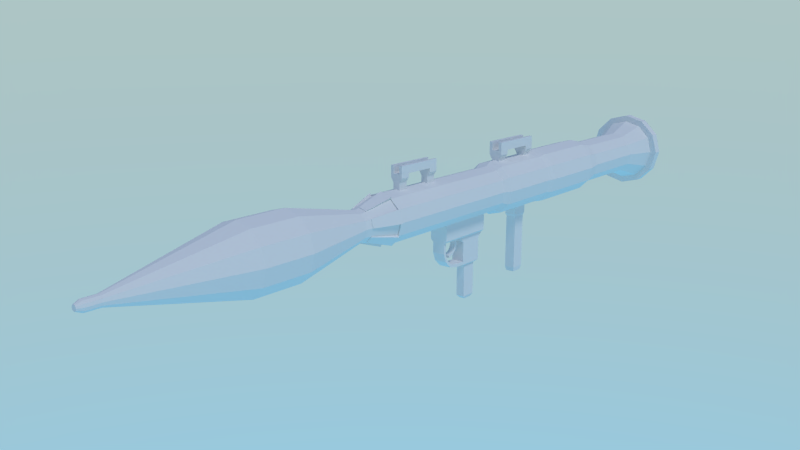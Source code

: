 # Source: rocket_launcher.blend  (saved by Blender 2.75.0; exported with 4.5.12 LTS)
import bpy
from mathutils import Matrix  # noqa: F401  (used for matrix-valued properties, if any)

bpy.ops.wm.read_factory_settings(use_empty=True)
scene = bpy.context.scene
scene.name = 'Scene'

# ---- collections
col_collection_1 = bpy.data.collections.new('Collection 1'); scene.collection.children.link(col_collection_1)

# ---- materials (node trees are filled in below, after node groups)
mat_material = bpy.data.materials.new('Material')
mat_material.alpha_threshold = 0.0
mat_material.use_transparent_shadow = False
mat_material.roughness = 0.5
mat_material.specular_intensity = 0.0
mat_material_001 = bpy.data.materials.new('Material.001')
mat_material_001.alpha_threshold = 0.0
mat_material_001.use_transparent_shadow = False
mat_material_001.roughness = 0.5
mat_material_001.specular_intensity = 0.0

# ---- material node trees

# ---- world
world_world = bpy.data.worlds.new('World'); scene.world = world_world
world_world.use_nodes = True; world_world.node_tree.nodes.clear()
_N = world_world.node_tree.nodes; _L = world_world.node_tree.links
n0 = _N.new('ShaderNodeOutputWorld'); n0.name = 'World Output'; n0.location = (300, 300)
n1 = _N.new('ShaderNodeBackground'); n1.name = 'Background'; n1.location = (10, 300)
n1.inputs[1].default_value = 3.0
n2 = _N.new('ShaderNodeTexSky'); n2.name = 'Sky Texture'; n2.location = (-190, 300)
n2.sky_type = 'HOSEK_WILKIE'
n2.sun_elevation = 1.571
_L.new(n1.outputs[0], n0.inputs[0])
_L.new(n2.outputs[0], n1.inputs[0])
n0.is_active_output = True
world_world.color = (0.233, 0.2067, 0.1524)
world_world.use_sun_shadow = False
world_world.sun_shadow_jitter_overblur = 0.0
world_world.cycles.sampling_method = 'MANUAL'
world_world.cycles.sample_map_resolution = 256

# ---- cameras
cam_camera = bpy.data.cameras.new('Camera')
cam_camera.clip_end = 100.0
cam_camera.lens = 35.0
cam_camera.sensor_width = 32.0
cam_camera.sensor_height = 18.0
cam_camera.display_size = 2.0
cam_camera.dof.focus_distance = 0.0
cam_camera.dof.aperture_fstop = 128.0
cam_camera.dof.aperture_blades = 6

# ---- lights
light_sun = bpy.data.lights.new('Sun', 'SUN')
light_sun.transmission_factor = 0.0
light_sun.angle = 0.1993
light_sun.energy = 1.0
light_sun.shadow_buffer_clip_start = 0.5
light_sun.shadow_soft_size = 0.1
light_sun.shadow_cascade_max_distance = 1000.0
light_sun.cycles.use_multiple_importance_sampling = False

# ---- meshes
me_cylinder_002 = bpy.data.meshes.new('Cylinder.002')
me_cylinder_002.from_pydata([(1.278, 0.06332, -8.736e-09), (1.192e-07, 0.06329, -9.604e-10), (1.278, 0.05483, 0.03166), (1.192e-07, 0.05481, 0.03165), (1.278, 0.03166, 0.05483), (1.192e-07, 0.03165, 0.05481), (1.278, -1.476e-07, 0.06332), (0.0, -1.266e-07, 0.06329), (1.278, -0.03166, 0.05483), (0.0, -0.03165, 0.05481), (1.278, -0.05483, 0.03166), (-2.384e-07, -0.05481, 0.03165), (1.278, -0.06332, -1.628e-08), (-1.192e-07, -0.06329, -8.506e-09), (1.278, -0.05483, -0.03166), (-1.192e-07, -0.05481, -0.03165), (1.278, -0.03166, -0.05483), (-1.192e-07, -0.03165, -0.05481), (1.278, -1.573e-07, -0.06332), (-1.192e-07, -1.363e-07, -0.06329), (1.278, 0.03166, -0.05483), (0.0, 0.03165, -0.05481), (1.278, 0.05483, -0.03166), (0.0, 0.05481, -0.03165), (1.304, 0.05018, -1.213e-07), (1.304, 0.04346, 0.02509), (1.304, 0.02509, 0.04346), (1.304, -4.155e-07, 0.05018), (1.304, -0.02509, 0.04346), (1.304, -0.04346, 0.02509), (1.304, -0.05018, -1.273e-07), (1.304, -0.04346, -0.02509), (1.304, -0.02509, -0.04346), (1.304, -4.232e-07, -0.05018), (1.304, 0.02509, -0.04346), (1.304, 0.04346, -0.02509), (2.012, 0.05018, -7.854e-07), (2.012, 0.04346, 0.02509), (2.012, 0.02509, 0.04346), (2.012, -2.517e-06, 0.05018), (2.012, -0.02509, 0.04346), (2.012, -0.04346, 0.02509), (2.012, -0.05018, -7.914e-07), (2.012, -0.04346, -0.02509), (2.012, -0.02509, -0.04346), (2.012, -2.524e-06, -0.05018), (2.012, 0.02509, -0.04346), (2.012, 0.04346, -0.02509), (2.038, 0.0382, -8.26e-07), (2.038, 0.03308, 0.0191), (2.038, 0.0191, 0.03308), (2.038, -2.56e-06, 0.0382), (2.038, -0.0191, 0.03308), (2.038, -0.03309, 0.0191), (2.038, -0.03821, -8.305e-07), (2.038, -0.03309, -0.0191), (2.038, -0.0191, -0.03309), (2.038, -2.566e-06, -0.0382), (2.038, 0.0191, -0.03309), (2.038, 0.03308, -0.0191), (2.246, 0.0382, -1.228e-06), (2.246, 0.03308, 0.0191), (2.246, 0.0191, 0.03308), (2.246, -3.261e-06, 0.0382), (2.246, -0.01911, 0.03308), (2.246, -0.03309, 0.0191), (2.246, -0.03821, -1.233e-06), (2.246, -0.03309, -0.0191), (2.246, -0.01911, -0.03309), (2.246, -3.267e-06, -0.0382), (2.246, 0.0191, -0.03309), (2.246, 0.03308, -0.0191), (4.633e-07, 0.2094, 2.166e-08), (4.633e-07, 0.1814, 0.1047), (4.633e-07, 0.1047, 0.1814), (6.881e-08, -1.299e-07, 0.2094), (6.881e-08, -0.1047, 0.1814), (-7.201e-07, -0.1814, 0.1047), (-3.256e-07, -0.2094, -3.308e-09), (-3.256e-07, -0.1814, -0.1047), (-3.256e-07, -0.1047, -0.1814), (-3.256e-07, -1.619e-07, -0.2094), (6.881e-08, 0.1047, -0.1814), (6.881e-08, 0.1814, -0.1047), (-0.2591, 0.1434, 9.856e-08), (-0.2591, 0.1242, 0.0717), (-0.2591, 0.0717, 0.1242), (-0.2591, 1.071e-07, 0.1434), (-0.2591, -0.0717, 0.1242), (-0.2591, -0.1242, 0.0717), (-0.2591, -0.1434, 8.146e-08), (-0.2591, -0.1242, -0.0717), (-0.2591, -0.0717, -0.1242), (-0.2591, 8.52e-08, -0.1434), (-0.2591, 0.0717, -0.1242), (-0.2591, 0.1242, -0.0717), (-1.048, 0.2927, 3.53e-07), (-1.048, 0.2535, 0.1464), (-1.048, 0.1464, 0.2535), (-1.048, 6.058e-07, 0.2927), (-1.048, -0.1464, 0.2535), (-1.048, -0.2535, 0.1464), (-1.048, -0.2927, 3.181e-07), (-1.048, -0.2535, -0.1464), (-1.048, -0.1464, -0.2535), (-1.048, 5.611e-07, -0.2927), (-1.048, 0.1464, -0.2535), (-1.048, 0.2535, -0.1464), (-1.504, 0.2927, 7.497e-07), (-1.504, 0.2535, 0.1464), (-1.504, 0.1464, 0.2535), (-1.504, 1.464e-06, 0.2927), (-1.504, -0.1464, 0.2535), (-1.504, -0.2535, 0.1464), (-1.504, -0.2927, 7.148e-07), (-1.504, -0.2535, -0.1464), (-1.504, -0.1464, -0.2535), (-1.504, 1.42e-06, -0.2927), (-1.504, 0.1464, -0.2535), (-1.504, 0.2535, -0.1464), (-2.575, 0.04567, 1.108e-06), (-2.575, 0.03955, 0.02283), (-2.575, 0.02284, 0.03955), (-2.575, 2.305e-06, 0.04567), (-2.575, -0.02283, 0.03955), (-2.575, -0.03955, 0.02283), (-2.575, -0.04567, 1.102e-06), (-2.575, -0.03955, -0.02283), (-2.575, -0.02283, -0.03955), (-2.575, 2.298e-06, -0.04567), (-2.575, 0.02284, -0.03955), (-2.575, 0.03955, -0.02283), (-2.694, 0.04567, 1.222e-06), (-2.694, 0.03955, 0.02284), (-2.694, 0.02284, 0.03955), (-2.694, 2.454e-06, 0.04567), (-2.694, -0.02283, 0.03955), (-2.694, -0.03955, 0.02284), (-2.694, -0.04567, 1.216e-06), (-2.694, -0.03955, -0.02283), (-2.694, -0.02283, -0.03955), (-2.694, 2.447e-06, -0.04567), (-2.694, 0.02284, -0.03955), (-2.694, 0.03955, -0.02283), (-2.743, 0.02386, 1.268e-06), (-2.743, 0.02066, 0.01193), (-2.743, 0.01193, 0.02066), (-2.743, 2.542e-06, 0.02385), (-2.743, -0.01192, 0.02066), (-2.743, -0.02066, 0.01193), (-2.743, -0.02385, 1.265e-06), (-2.743, -0.02066, -0.01193), (-2.743, -0.01192, -0.02066), (-2.743, 2.538e-06, -0.02385), (-2.743, 0.01193, -0.02066), (-2.743, 0.02066, -0.01193), (-0.3117, 0.06855, 0.1187), (-0.3117, 1.576e-07, 0.1371), (-0.3117, 1.367e-07, -0.1371), (-0.3117, 0.06855, -0.1187), (-0.3117, -0.1371, 1.054e-07), (-0.3117, -0.1187, -0.06855), (-0.3117, -0.06855, 0.1187), (-0.3117, 0.1187, -0.06855), (-0.3117, 0.1371, 1.217e-07), (-0.3117, 0.1187, 0.06855), (-0.3117, -0.06855, -0.1187), (-0.3117, -0.1187, 0.06855), (4.619e-07, 0.118, 0.2044), (4.619e-07, 0.2044, 0.118), (7.451e-08, -0.118, 0.2044), (7.451e-08, -1.422e-07, 0.236), (-3.278e-07, -0.236, -7.033e-09), (-7.153e-07, -0.2044, 0.118), (-3.278e-07, -0.118, -0.2044), (-3.278e-07, -0.2044, -0.118), (7.451e-08, 0.118, -0.2044), (-3.278e-07, -1.782e-07, -0.236), (4.619e-07, 0.236, 2.11e-08), (7.451e-08, 0.2044, -0.118), (-0.2591, 0.0754, 0.1306), (-0.2591, 0.1306, 0.0754), (-0.2591, -0.0754, 0.1306), (-0.2591, 1.215e-07, 0.1508), (-0.2591, -0.1508, 8.705e-08), (-0.2591, -0.1306, 0.0754), (-0.2591, -0.0754, -0.1306), (-0.2591, -0.1306, -0.0754), (-0.2591, 0.0754, -0.1306), (-0.2591, 9.855e-08, -0.1508), (-0.2591, 0.1508, 1.05e-07), (-0.2591, 0.1306, -0.0754)], [], [(0, 1, 3, 2), (2, 3, 5, 4), (4, 5, 7, 6), (6, 7, 9, 8), (8, 9, 11, 10), (10, 11, 13, 12), (12, 13, 15, 14), (14, 15, 17, 16), (16, 17, 19, 18), (18, 19, 21, 20), (5, 3, 73, 74), (22, 23, 1, 0), (20, 21, 23, 22), (14, 16, 32, 31), (27, 28, 40, 39), (12, 14, 31, 30), (10, 12, 30, 29), (8, 10, 29, 28), (6, 8, 28, 27), (22, 0, 24, 35), (0, 2, 25, 24), (4, 6, 27, 26), (20, 22, 35, 34), (2, 4, 26, 25), (18, 20, 34, 33), (16, 18, 33, 32), (39, 40, 52, 51), (34, 35, 47, 46), (24, 25, 37, 36), (31, 32, 44, 43), (28, 29, 41, 40), (35, 24, 36, 47), (25, 26, 38, 37), (32, 33, 45, 44), (29, 30, 42, 41), (26, 27, 39, 38), (33, 34, 46, 45), (30, 31, 43, 42), (54, 55, 67, 66), (46, 47, 59, 58), (36, 37, 49, 48), (43, 44, 56, 55), (40, 41, 53, 52), (47, 36, 48, 59), (37, 38, 50, 49), (44, 45, 57, 56), (41, 42, 54, 53), (38, 39, 51, 50), (45, 46, 58, 57), (42, 43, 55, 54), (60, 61, 62, 63, 64, 65, 66, 67, 68, 69, 70, 71), (51, 52, 64, 63), (58, 59, 71, 70), (48, 49, 61, 60), (55, 56, 68, 67), (52, 53, 65, 64), (59, 48, 60, 71), (49, 50, 62, 61), (56, 57, 69, 68), (53, 54, 66, 65), (50, 51, 63, 62), (57, 58, 70, 69), (80, 79, 175, 174), (21, 19, 81, 82), (19, 17, 80, 81), (17, 15, 79, 80), (15, 13, 78, 79), (13, 11, 77, 78), (11, 9, 76, 77), (9, 7, 75, 76), (1, 23, 83, 72), (3, 1, 72, 73), (7, 5, 74, 75), (23, 21, 82, 83), (157, 156, 98, 99), (79, 78, 90, 91), (73, 85, 181, 169), (83, 82, 94, 95), (73, 72, 84, 85), (89, 90, 184, 185), (77, 76, 88, 89), (81, 93, 189, 177), (84, 72, 178, 190), (81, 80, 92, 93), (95, 84, 190, 191), (75, 74, 86, 87), (99, 98, 110, 111), (159, 158, 105, 106), (161, 160, 102, 103), (162, 157, 99, 100), (163, 159, 106, 107), (165, 164, 96, 97), (166, 161, 103, 104), (167, 162, 100, 101), (164, 163, 107, 96), (156, 165, 97, 98), (158, 166, 104, 105), (160, 167, 101, 102), (114, 113, 125, 126), (106, 105, 117, 118), (103, 102, 114, 115), (100, 99, 111, 112), (107, 106, 118, 119), (97, 96, 108, 109), (104, 103, 115, 116), (101, 100, 112, 113), (96, 107, 119, 108), (98, 97, 109, 110), (105, 104, 116, 117), (102, 101, 113, 114), (126, 125, 137, 138), (111, 110, 122, 123), (118, 117, 129, 130), (115, 114, 126, 127), (112, 111, 123, 124), (119, 118, 130, 131), (109, 108, 120, 121), (116, 115, 127, 128), (113, 112, 124, 125), (108, 119, 131, 120), (110, 109, 121, 122), (117, 116, 128, 129), (141, 140, 152, 153), (123, 122, 134, 135), (130, 129, 141, 142), (127, 126, 138, 139), (124, 123, 135, 136), (131, 130, 142, 143), (121, 120, 132, 133), (128, 127, 139, 140), (125, 124, 136, 137), (120, 131, 143, 132), (122, 121, 133, 134), (129, 128, 140, 141), (145, 144, 155, 154, 153, 152, 151, 150, 149, 148, 147, 146), (138, 137, 149, 150), (135, 134, 146, 147), (142, 141, 153, 154), (139, 138, 150, 151), (136, 135, 147, 148), (143, 142, 154, 155), (133, 132, 144, 145), (140, 139, 151, 152), (137, 136, 148, 149), (132, 143, 155, 144), (134, 133, 145, 146), (90, 89, 167, 160), (93, 92, 166, 158), (86, 85, 165, 156), (84, 95, 163, 164), (89, 88, 162, 167), (92, 91, 161, 166), (85, 84, 164, 165), (95, 94, 159, 163), (88, 87, 157, 162), (91, 90, 160, 161), (94, 93, 158, 159), (87, 86, 156, 157), (176, 177, 189, 188), (170, 171, 183, 182), (174, 175, 187, 186), (178, 179, 191, 190), (168, 169, 181, 180), (172, 173, 185, 184), (94, 82, 176, 188), (92, 80, 174, 186), (90, 78, 172, 184), (74, 73, 169, 168), (91, 92, 186, 187), (77, 89, 185, 173), (82, 81, 177, 176), (79, 91, 187, 175), (86, 74, 168, 180), (85, 86, 180, 181), (75, 87, 183, 171), (76, 75, 171, 170), (93, 94, 188, 189), (72, 83, 179, 178), (88, 76, 170, 182), (87, 88, 182, 183), (83, 95, 191, 179), (78, 77, 173, 172)])
_uv = me_cylinder_002.uv_layers.new(name='UVMap')
_uv.uv.foreach_set('vector', [0.8464, 0.4637, 0.8464, 0.007768, 0.8569, 0.007173, 0.8569, 0.4631, 0.6799, 0.4654, 0.6799, 0.007173, 0.6904, 0.007212, 0.6904, 0.4654, 0.6904, 0.4654, 0.6904, 0.007212, 0.7025, 0.007212, 0.7025, 0.4654, 0.7025, 0.4654, 0.7025, 0.007212, 0.713, 0.007173, 0.713, 0.4654, 0.7758, 0.4639, 0.7758, 0.007735, 0.7863, 0.007173, 0.7863, 0.4633, 0.7863, 0.4633, 0.7863, 0.007173, 0.7984, 0.007173, 0.7984, 0.4633, 0.7984, 0.4633, 0.7984, 0.007173, 0.8089, 0.007734, 0.809, 0.4639, 0.7278, 0.4654, 0.7278, 0.007173, 0.7383, 0.007212, 0.7383, 0.4654, 0.7383, 0.4654, 0.7383, 0.007212, 0.7505, 0.007212, 0.7505, 0.4654, 0.7505, 0.4654, 0.7505, 0.007212, 0.761, 0.007174, 0.761, 0.4654, 0.9142, 0.9263, 0.9248, 0.9204, 0.963, 0.9574, 0.9283, 0.9769, 0.8343, 0.4637, 0.8343, 0.007768, 0.8464, 0.007768, 0.8464, 0.4637, 0.8238, 0.4631, 0.8238, 0.007174, 0.8343, 0.007768, 0.8343, 0.4637, 0.7278, 0.4654, 0.7383, 0.4654, 0.7396, 0.4747, 0.7313, 0.4747, 0.7012, 0.4747, 0.7096, 0.4747, 0.7096, 0.729, 0.7012, 0.729, 0.7984, 0.4633, 0.809, 0.4639, 0.8055, 0.4735, 0.7972, 0.473, 0.7863, 0.4633, 0.7984, 0.4633, 0.7972, 0.473, 0.7876, 0.473, 0.7758, 0.4639, 0.7863, 0.4633, 0.7876, 0.473, 0.7792, 0.4735, 0.7025, 0.4654, 0.713, 0.4654, 0.7096, 0.4747, 0.7012, 0.4747, 0.8343, 0.4637, 0.8464, 0.4637, 0.8452, 0.4724, 0.8355, 0.4724, 0.8464, 0.4637, 0.8569, 0.4631, 0.8535, 0.472, 0.8452, 0.4724, 0.6904, 0.4654, 0.7025, 0.4654, 0.7012, 0.4747, 0.6916, 0.4747, 0.8238, 0.4631, 0.8343, 0.4637, 0.8355, 0.4724, 0.8272, 0.472, 0.6799, 0.4654, 0.6904, 0.4654, 0.6916, 0.4747, 0.6833, 0.4747, 0.7505, 0.4654, 0.761, 0.4654, 0.7575, 0.4747, 0.7492, 0.4747, 0.7383, 0.4654, 0.7505, 0.4654, 0.7492, 0.4747, 0.7396, 0.4747, 0.7012, 0.729, 0.7096, 0.729, 0.7064, 0.7382, 0.7001, 0.7382, 0.8272, 0.472, 0.8355, 0.4724, 0.8355, 0.7254, 0.8272, 0.725, 0.8452, 0.4724, 0.8535, 0.472, 0.8535, 0.725, 0.8452, 0.7254, 0.7313, 0.4747, 0.7396, 0.4747, 0.7396, 0.729, 0.7313, 0.729, 0.7792, 0.4735, 0.7876, 0.473, 0.7876, 0.7261, 0.7792, 0.7266, 0.8355, 0.4724, 0.8452, 0.4724, 0.8452, 0.7254, 0.8355, 0.7254, 0.6833, 0.4747, 0.6916, 0.4747, 0.6916, 0.729, 0.6833, 0.729, 0.7396, 0.4747, 0.7492, 0.4747, 0.7492, 0.729, 0.7396, 0.729, 0.7876, 0.473, 0.7972, 0.473, 0.7972, 0.7261, 0.7876, 0.7261, 0.6916, 0.4747, 0.7012, 0.4747, 0.7012, 0.729, 0.6916, 0.729, 0.7492, 0.4747, 0.7575, 0.4747, 0.7575, 0.729, 0.7492, 0.729, 0.7972, 0.473, 0.8055, 0.4735, 0.8055, 0.7266, 0.7972, 0.7261, 0.796, 0.7358, 0.8024, 0.7361, 0.8024, 0.8101, 0.796, 0.8098, 0.8272, 0.725, 0.8355, 0.7254, 0.8367, 0.7342, 0.8303, 0.7339, 0.8452, 0.7254, 0.8535, 0.725, 0.8503, 0.7339, 0.844, 0.7342, 0.7313, 0.729, 0.7396, 0.729, 0.7407, 0.7382, 0.7344, 0.7382, 0.7792, 0.7266, 0.7876, 0.7261, 0.7887, 0.7358, 0.7824, 0.7361, 0.8355, 0.7254, 0.8452, 0.7254, 0.844, 0.7342, 0.8367, 0.7342, 0.6833, 0.729, 0.6916, 0.729, 0.6928, 0.7382, 0.6864, 0.7382, 0.7396, 0.729, 0.7492, 0.729, 0.7481, 0.7382, 0.7407, 0.7382, 0.7876, 0.7261, 0.7972, 0.7261, 0.796, 0.7358, 0.7887, 0.7358, 0.6916, 0.729, 0.7012, 0.729, 0.7001, 0.7382, 0.6928, 0.7382, 0.7492, 0.729, 0.7575, 0.729, 0.7544, 0.7382, 0.7481, 0.7382, 0.7972, 0.7261, 0.8055, 0.7266, 0.8024, 0.7361, 0.796, 0.7358, 0.7452, 0.8269, 0.7515, 0.8305, 0.7552, 0.8366, 0.7552, 0.8437, 0.7515, 0.8499, 0.7452, 0.8534, 0.7378, 0.8534, 0.7315, 0.8499, 0.7278, 0.8437, 0.7278, 0.8366, 0.7315, 0.8305, 0.7378, 0.8269, 0.7001, 0.7382, 0.7064, 0.7382, 0.7064, 0.8126, 0.7001, 0.8126, 0.8303, 0.7339, 0.8367, 0.7342, 0.8367, 0.8082, 0.8303, 0.8079, 0.844, 0.7342, 0.8503, 0.7339, 0.8503, 0.8079, 0.844, 0.8082, 0.7344, 0.7382, 0.7407, 0.7382, 0.7407, 0.8126, 0.7344, 0.8126, 0.7824, 0.7361, 0.7887, 0.7358, 0.7887, 0.8098, 0.7824, 0.8101, 0.8367, 0.7342, 0.844, 0.7342, 0.844, 0.8082, 0.8367, 0.8082, 0.6864, 0.7382, 0.6928, 0.7382, 0.6928, 0.8126, 0.6864, 0.8126, 0.7407, 0.7382, 0.7481, 0.7382, 0.7481, 0.8126, 0.7407, 0.8126, 0.7887, 0.7358, 0.796, 0.7358, 0.796, 0.8098, 0.7887, 0.8098, 0.6928, 0.7382, 0.7001, 0.7382, 0.7001, 0.8126, 0.6928, 0.8126, 0.7481, 0.7382, 0.7544, 0.7382, 0.7544, 0.8126, 0.7481, 0.8126, 0.8881, 0.8318, 0.8533, 0.8512, 0.8464, 0.8445, 0.8856, 0.8226, 0.9248, 0.8883, 0.9142, 0.8824, 0.9283, 0.8318, 0.963, 0.8512, 0.9142, 0.8824, 0.9021, 0.8824, 0.8881, 0.8318, 0.9283, 0.8318, 0.9021, 0.8824, 0.8916, 0.8883, 0.8533, 0.8512, 0.8881, 0.8318, 0.8916, 0.8883, 0.8855, 0.8985, 0.8333, 0.8849, 0.8533, 0.8512, 0.8855, 0.8985, 0.8855, 0.9102, 0.8333, 0.9238, 0.8333, 0.8849, 0.8855, 0.9102, 0.8916, 0.9204, 0.8533, 0.9574, 0.8333, 0.9238, 0.8916, 0.9204, 0.9021, 0.9263, 0.8881, 0.9769, 0.8533, 0.9574, 0.9308, 0.9102, 0.9308, 0.8985, 0.9831, 0.8849, 0.9831, 0.9238, 0.9248, 0.9204, 0.9308, 0.9102, 0.9831, 0.9238, 0.963, 0.9574, 0.9021, 0.9263, 0.9142, 0.9263, 0.9283, 0.9769, 0.8881, 0.9769, 0.9308, 0.8985, 0.9248, 0.8883, 0.963, 0.8512, 0.9831, 0.8849, 0.239, 0.1191, 0.2653, 0.1191, 0.2802, 0.3828, 0.2241, 0.3828, 0.6432, 0.9824, 0.6085, 0.9805, 0.6021, 0.8902, 0.6259, 0.8915, 0.7997, 0.9187, 0.8046, 0.8245, 0.8065, 0.8249, 0.8065, 0.9202, 0.1041, 0.007174, 0.1389, 0.00914, 0.1216, 0.1033, 0.0978, 0.1019, 0.02922, 0.00914, 0.06398, 0.007173, 0.07031, 0.1019, 0.04651, 0.1033, 0.7453, 0.8951, 0.7453, 0.8685, 0.7479, 0.8678, 0.7479, 0.8958, 0.5683, 0.9805, 0.5336, 0.9824, 0.5508, 0.8915, 0.5747, 0.8902, 0.8981, 0.7601, 0.9046, 0.6645, 0.9071, 0.6653, 0.9071, 0.7631, 0.9321, 0.3193, 0.9256, 0.2238, 0.9347, 0.221, 0.9347, 0.3185, 0.4404, 0.9916, 0.4002, 0.9916, 0.4065, 0.8985, 0.434, 0.8985, 0.9063, 0.7809, 0.9063, 0.8075, 0.9036, 0.8082, 0.9036, 0.7802, 0.2321, 0.007174, 0.2722, 0.007173, 0.2659, 0.1003, 0.2384, 0.1003, 0.2241, 0.3828, 0.2802, 0.3828, 0.2802, 0.5464, 0.2241, 0.5464, 0.4562, 0.8795, 0.4334, 0.8796, 0.4483, 0.6159, 0.4969, 0.6157, 0.6243, 0.8728, 0.6015, 0.8716, 0.6165, 0.6036, 0.665, 0.6062, 0.2163, 0.1192, 0.239, 0.1191, 0.2241, 0.3828, 0.1755, 0.383, 0.0972, 0.1209, 0.12, 0.1222, 0.1607, 0.3809, 0.1121, 0.3782, 0.04816, 0.1222, 0.07092, 0.1209, 0.056, 0.3782, 0.007406, 0.3809, 0.4071, 0.8796, 0.3844, 0.8795, 0.3436, 0.6157, 0.3922, 0.6159, 0.5753, 0.8716, 0.5525, 0.8728, 0.5117, 0.6062, 0.5603, 0.6036, 0.07092, 0.1209, 0.0972, 0.1209, 0.1121, 0.3782, 0.056, 0.3782, 0.2653, 0.1191, 0.2881, 0.1192, 0.3288, 0.383, 0.2802, 0.3828, 0.4334, 0.8796, 0.4071, 0.8796, 0.3922, 0.6159, 0.4483, 0.6159, 0.6015, 0.8716, 0.5753, 0.8716, 0.5603, 0.6036, 0.6165, 0.6036, 0.6165, 0.4408, 0.5603, 0.4408, 0.584, 0.06641, 0.5928, 0.06641, 0.4969, 0.6157, 0.4483, 0.6159, 0.4483, 0.4524, 0.4969, 0.4522, 0.665, 0.6062, 0.6165, 0.6036, 0.6165, 0.4408, 0.665, 0.4434, 0.1755, 0.383, 0.2241, 0.3828, 0.2241, 0.5464, 0.1755, 0.5466, 0.1121, 0.3782, 0.1607, 0.3809, 0.1607, 0.5436, 0.1121, 0.5409, 0.007406, 0.3809, 0.056, 0.3782, 0.056, 0.5409, 0.007406, 0.5436, 0.3922, 0.6159, 0.3436, 0.6157, 0.3436, 0.4522, 0.3922, 0.4524, 0.5603, 0.6036, 0.5117, 0.6062, 0.5117, 0.4434, 0.5603, 0.4408, 0.056, 0.3782, 0.1121, 0.3782, 0.1121, 0.5409, 0.056, 0.5409, 0.2802, 0.3828, 0.3288, 0.383, 0.3288, 0.5466, 0.2802, 0.5464, 0.4483, 0.6159, 0.3922, 0.6159, 0.3922, 0.4524, 0.4483, 0.4524, 0.6165, 0.6036, 0.5603, 0.6036, 0.5603, 0.4408, 0.6165, 0.4408, 0.5928, 0.06641, 0.584, 0.06641, 0.584, 0.02408, 0.5928, 0.02408, 0.2241, 0.5464, 0.2802, 0.5464, 0.2565, 0.9313, 0.2478, 0.9313, 0.4969, 0.4522, 0.4483, 0.4524, 0.4247, 0.06747, 0.4322, 0.06744, 0.665, 0.4434, 0.6165, 0.4408, 0.5928, 0.06641, 0.6004, 0.06681, 0.1755, 0.5466, 0.2241, 0.5464, 0.2478, 0.9313, 0.2402, 0.9313, 0.1121, 0.5409, 0.1607, 0.5436, 0.09601, 0.9323, 0.08843, 0.9319, 0.007406, 0.5436, 0.056, 0.5409, 0.07968, 0.9319, 0.0721, 0.9323, 0.3922, 0.4524, 0.3436, 0.4522, 0.4083, 0.06744, 0.4159, 0.06747, 0.5603, 0.4408, 0.5117, 0.4434, 0.5764, 0.06681, 0.584, 0.06641, 0.056, 0.5409, 0.1121, 0.5409, 0.08843, 0.9319, 0.07968, 0.9319, 0.2802, 0.5464, 0.3288, 0.5466, 0.2641, 0.9313, 0.2565, 0.9313, 0.4483, 0.4524, 0.3922, 0.4524, 0.4159, 0.06747, 0.4247, 0.06747, 0.4247, 0.02495, 0.4159, 0.02495, 0.418, 0.007188, 0.4226, 0.007188, 0.2478, 0.9313, 0.2565, 0.9313, 0.2565, 0.9738, 0.2478, 0.9738, 0.4322, 0.06744, 0.4247, 0.06747, 0.4247, 0.02495, 0.4322, 0.02492, 0.6004, 0.06681, 0.5928, 0.06641, 0.5928, 0.02408, 0.6004, 0.02449, 0.2402, 0.9313, 0.2478, 0.9313, 0.2478, 0.9738, 0.2402, 0.9738, 0.08843, 0.9319, 0.09601, 0.9323, 0.09601, 0.9746, 0.08843, 0.9742, 0.0721, 0.9323, 0.07968, 0.9319, 0.07968, 0.9742, 0.0721, 0.9746, 0.4159, 0.06747, 0.4083, 0.06744, 0.4083, 0.02492, 0.4159, 0.02495, 0.584, 0.06641, 0.5764, 0.06681, 0.5764, 0.02449, 0.584, 0.02408, 0.07968, 0.9319, 0.08843, 0.9319, 0.08843, 0.9742, 0.07968, 0.9742, 0.2565, 0.9313, 0.2641, 0.9313, 0.2641, 0.9738, 0.2565, 0.9738, 0.4247, 0.06747, 0.4159, 0.06747, 0.4159, 0.02495, 0.4247, 0.02495, 0.8888, 0.8022, 0.8865, 0.806, 0.8826, 0.8082, 0.878, 0.8082, 0.874, 0.806, 0.8717, 0.8022, 0.8717, 0.7977, 0.874, 0.7939, 0.878, 0.7917, 0.8826, 0.7917, 0.8865, 0.7939, 0.8888, 0.7977, 0.5928, 0.02408, 0.584, 0.02408, 0.5861, 0.007173, 0.5907, 0.007174, 0.2478, 0.9738, 0.2565, 0.9738, 0.2545, 0.9915, 0.2499, 0.9915, 0.4322, 0.02492, 0.4247, 0.02495, 0.4226, 0.007188, 0.4265, 0.007173, 0.6004, 0.02449, 0.5928, 0.02408, 0.5907, 0.007174, 0.5946, 0.007385, 0.2402, 0.9738, 0.2478, 0.9738, 0.2499, 0.9915, 0.2459, 0.9916, 0.08843, 0.9742, 0.09601, 0.9746, 0.0903, 0.9928, 0.08634, 0.9926, 0.0721, 0.9746, 0.07968, 0.9742, 0.08177, 0.9926, 0.07781, 0.9928, 0.4159, 0.02495, 0.4083, 0.02492, 0.414, 0.007174, 0.418, 0.007188, 0.584, 0.02408, 0.5764, 0.02449, 0.5821, 0.007385, 0.5861, 0.007173, 0.07968, 0.9742, 0.08843, 0.9742, 0.08634, 0.9926, 0.08177, 0.9926, 0.2565, 0.9738, 0.2641, 0.9738, 0.2584, 0.9916, 0.2545, 0.9915, 0.6021, 0.8902, 0.5747, 0.8902, 0.5753, 0.8716, 0.6015, 0.8716, 0.434, 0.8985, 0.4065, 0.8985, 0.4071, 0.8796, 0.4334, 0.8796, 0.2659, 0.1003, 0.2897, 0.1003, 0.2881, 0.1192, 0.2653, 0.1191, 0.07031, 0.1019, 0.0978, 0.1019, 0.0972, 0.1209, 0.07092, 0.1209, 0.5747, 0.8902, 0.5508, 0.8915, 0.5525, 0.8728, 0.5753, 0.8716, 0.4065, 0.8985, 0.3827, 0.8984, 0.3844, 0.8795, 0.4071, 0.8796, 0.04651, 0.1033, 0.07031, 0.1019, 0.07092, 0.1209, 0.04816, 0.1222, 0.0978, 0.1019, 0.1216, 0.1033, 0.12, 0.1222, 0.0972, 0.1209, 0.2146, 0.1003, 0.2384, 0.1003, 0.239, 0.1191, 0.2163, 0.1192, 0.6259, 0.8915, 0.6021, 0.8902, 0.6015, 0.8716, 0.6243, 0.8728, 0.4578, 0.8984, 0.434, 0.8985, 0.4334, 0.8796, 0.4562, 0.8795, 0.2384, 0.1003, 0.2659, 0.1003, 0.2653, 0.1191, 0.239, 0.1191, 0.8717, 0.4427, 0.9108, 0.4458, 0.9108, 0.5393, 0.8858, 0.5373, 0.8717, 0.3319, 0.9108, 0.3349, 0.9108, 0.4284, 0.8858, 0.4264, 0.9108, 0.6471, 0.8717, 0.6501, 0.8858, 0.5556, 0.9108, 0.5536, 0.917, 0.1026, 0.8717, 0.1026, 0.8799, 0.007174, 0.9088, 0.007173, 0.9108, 0.3145, 0.8717, 0.3175, 0.8858, 0.223, 0.9108, 0.221, 0.917, 0.2066, 0.8717, 0.2066, 0.8799, 0.117, 0.9088, 0.117, 0.6848, 0.9226, 0.6799, 0.8284, 0.6866, 0.8269, 0.6866, 0.9222, 0.7824, 0.9215, 0.7758, 0.8271, 0.7849, 0.8245, 0.7849, 0.9208, 0.9321, 0.5447, 0.9256, 0.4492, 0.9347, 0.4464, 0.9347, 0.5439, 0.9283, 0.9769, 0.963, 0.9574, 0.97, 0.9642, 0.9308, 0.9861, 0.7305, 0.8685, 0.7305, 0.8951, 0.7278, 0.8958, 0.7278, 0.8678, 0.9318, 0.1027, 0.9383, 0.007173, 0.9408, 0.007954, 0.9408, 0.1055, 0.963, 0.8512, 0.9283, 0.8318, 0.9308, 0.8226, 0.97, 0.8445, 0.9457, 0.7587, 0.9506, 0.6645, 0.9525, 0.6649, 0.9525, 0.7602, 0.9284, 0.7631, 0.9219, 0.6675, 0.9309, 0.6645, 0.9309, 0.7623, 0.9237, 0.7809, 0.9237, 0.8075, 0.9211, 0.8082, 0.9211, 0.7802, 0.8717, 0.7587, 0.8808, 0.6645, 0.8833, 0.6653, 0.8808, 0.7615, 0.8533, 0.9574, 0.8881, 0.9769, 0.8856, 0.9861, 0.8464, 0.9642, 0.9256, 0.6287, 0.9256, 0.6021, 0.9282, 0.6014, 0.9282, 0.6294, 0.9831, 0.9238, 0.9831, 0.8849, 0.9926, 0.8824, 0.9926, 0.9262, 0.7064, 0.9226, 0.7015, 0.8284, 0.7082, 0.8269, 0.7082, 0.9222, 0.9282, 0.5597, 0.9282, 0.5864, 0.9256, 0.587, 0.9256, 0.559, 0.9256, 0.4292, 0.9321, 0.3337, 0.9347, 0.3345, 0.9347, 0.432, 0.8333, 0.8849, 0.8333, 0.9238, 0.8238, 0.9262, 0.8238, 0.8824])
me_cylinder_002.materials.append(mat_material)
me_cylinder_002.use_remesh_preserve_volume = False
me_cylinder_002.use_remesh_preserve_attributes = False
me_cylinder_002.use_mirror_vertex_groups = False
me_cylinder_002.update()
me_cylinder_001 = bpy.data.meshes.new('Cylinder.001')
me_cylinder_001.from_pydata([(1.925, 0.2717, -4.049e-08), (-1.168, 0.2194, -2.406e-08), (1.925, 0.2353, 0.1358), (-1.168, 0.19, 0.1097), (1.925, 0.1358, 0.2353), (-1.168, 0.1097, 0.19), (1.925, -3.317e-07, 0.2717), (-1.168, -2.656e-07, 0.2194), (1.925, -0.1358, 0.2353), (-1.168, -0.1097, 0.19), (1.925, -0.2353, 0.1358), (-1.168, -0.19, 0.1097), (1.925, -0.2717, -7.287e-08), (-1.168, -0.2194, -5.022e-08), (1.925, -0.2353, -0.1358), (-1.168, -0.19, -0.1097), (1.925, -0.1358, -0.2353), (-1.168, -0.1097, -0.19), (1.925, -3.731e-07, -0.2717), (-1.168, -2.99e-07, -0.2194), (1.925, 0.1358, -0.2353), (-1.168, 0.1097, -0.19), (1.925, 0.2353, -0.1358), (-1.168, 0.19, -0.1097), (-1.168, 0.1317, -4.579e-08), (-1.168, 0.114, 0.06583), (-1.168, 0.06583, 0.114), (-1.168, -2.648e-07, 0.1317), (-1.168, -0.06583, 0.114), (-1.168, -0.114, 0.06583), (-1.168, -0.1317, -6.149e-08), (-1.168, -0.114, -0.06583), (-1.168, -0.06583, -0.114), (-1.168, -2.849e-07, -0.1317), (-1.168, 0.06583, -0.114), (-1.168, 0.114, -0.06583), (1.146, 0.2717, -2.969e-08), (0.3365, 0.2194, -3.278e-08), (0.3365, 0.19, 0.1097), (1.146, 0.2353, 0.1358), (0.3365, 0.1097, 0.19), (1.146, 0.1358, 0.2353), (0.3365, -2.852e-07, 0.2194), (1.146, -3.074e-07, 0.2717), (0.3365, -0.1097, 0.19), (1.146, -0.1358, 0.2353), (0.3365, -0.19, 0.1097), (1.146, -0.2353, 0.1358), (0.3365, -0.2194, -5.894e-08), (1.146, -0.2717, -6.208e-08), (0.3365, -0.19, -0.1097), (1.146, -0.2353, -0.1358), (0.3365, -0.1097, -0.19), (1.146, -0.1358, -0.2353), (0.3365, -3.187e-07, -0.2194), (1.146, -3.488e-07, -0.2717), (0.3365, 0.1097, -0.19), (1.146, 0.1358, -0.2353), (0.3365, 0.19, -0.1097), (1.146, 0.2353, -0.1358), (1.095, 0.2563, -2.871e-08), (0.3992, 0.2563, -2.532e-08), (0.3992, 0.222, 0.1282), (1.095, 0.222, 0.1282), (0.3992, 0.1282, 0.222), (1.095, 0.1282, 0.222), (0.3992, -2.962e-07, 0.2563), (1.095, -3.038e-07, 0.2563), (0.3992, -0.1282, 0.222), (1.095, -0.1282, 0.222), (0.3992, -0.222, 0.1282), (1.095, -0.222, 0.1282), (0.3992, -0.2563, -5.587e-08), (1.095, -0.2563, -5.927e-08), (0.3992, -0.222, -0.1282), (1.095, -0.222, -0.1282), (0.3992, -0.1282, -0.222), (1.095, -0.1282, -0.222), (0.3992, -3.352e-07, -0.2563), (1.095, -3.429e-07, -0.2563), (0.3992, 0.1282, -0.222), (1.095, 0.1282, -0.222), (0.3992, 0.222, -0.1282), (1.095, 0.222, -0.1282), (2.129, 0.2256, -8.311e-08), (2.129, 0.1954, 0.1128), (2.129, 0.1128, 0.1954), (2.129, -3.991e-07, 0.2256), (2.129, -0.1128, 0.1954), (2.129, -0.1954, 0.1128), (2.129, -0.2256, -1.1e-07), (2.129, -0.1954, -0.1128), (2.129, -0.1128, -0.1954), (2.129, -4.335e-07, -0.2256), (2.129, 0.1128, -0.1954), (2.129, 0.1954, -0.1128), (2.925, 0.2256, -7.343e-07), (2.925, 0.1954, 0.1128), (2.925, 0.1128, 0.1954), (2.925, -1.97e-06, 0.2256), (2.925, -0.1128, 0.1954), (2.925, -0.1954, 0.1128), (2.925, -0.2256, -7.612e-07), (2.925, -0.1954, -0.1128), (2.925, -0.1128, -0.1954), (2.925, -2.005e-06, -0.2256), (2.925, 0.1128, -0.1954), (2.925, 0.1954, -0.1128), (3.225, 0.3317, -7.113e-07), (3.225, 0.2872, 0.1658), (3.225, 0.1658, 0.2872), (3.225, -2.004e-06, 0.3317), (3.225, -0.1658, 0.2872), (3.225, -0.2872, 0.1658), (3.225, -0.3317, -7.508e-07), (3.225, -0.2872, -0.1658), (3.225, -0.1658, -0.2872), (3.225, -2.055e-06, -0.3317), (3.225, 0.1658, -0.2872), (3.225, 0.2872, -0.1658), (3.225, 0.398, -6.976e-07), (3.225, 0.3447, 0.199), (3.225, 0.199, 0.3447), (3.225, -2.003e-06, 0.398), (3.225, -0.199, 0.3447), (3.225, -0.3447, 0.199), (3.225, -0.398, -7.451e-07), (3.225, -0.3447, -0.199), (3.225, -0.199, -0.3447), (3.225, -2.064e-06, -0.398), (3.225, 0.199, -0.3447), (3.225, 0.3447, -0.199), (3.325, 0.398, -6.976e-07), (3.325, 0.3447, 0.199), (3.325, 0.199, 0.3447), (3.325, -1.983e-06, 0.398), (3.325, -0.199, 0.3447), (3.325, -0.3447, 0.199), (3.325, -0.398, -7.451e-07), (3.325, -0.3447, -0.199), (3.325, -0.199, -0.3447), (3.325, -2.043e-06, -0.398), (3.325, 0.199, -0.3447), (3.325, 0.3447, -0.199), (3.325, 0.2866, -7.194e-07), (3.325, 0.2482, 0.1433), (3.325, 0.1433, 0.2482), (3.325, -1.981e-06, 0.2866), (3.325, -0.1433, 0.2482), (3.325, -0.2482, 0.1433), (3.325, -0.2866, -7.535e-07), (3.325, -0.2482, -0.1433), (3.325, -0.1433, -0.2482), (3.325, -2.024e-06, -0.2866), (3.325, 0.1433, -0.2482), (3.325, 0.2482, -0.1433), (-0.3855, -0.0882, -0.3493), (-0.3855, -0.0882, 0.01067), (-0.3855, 0.0882, -0.3493), (-0.3855, 0.0882, 0.01067), (0.1905, -0.0882, -0.3493), (0.1905, -0.0882, 0.01067), (0.1905, 0.0882, -0.3493), (0.1905, 0.0882, 0.01067), (-0.3855, -0.06174, -0.3733), (-0.3855, 0.06174, -0.3733), (0.1905, -0.06174, -0.3733), (0.1905, 0.06174, -0.3733), (-0.1368, 0.06174, -0.3733), (-0.1368, -0.0882, 0.01067), (-0.1368, 0.0882, -0.3493), (-0.1368, -0.06174, -0.3733), (-0.1368, -0.0882, -0.3493), (-0.1368, 0.0882, 0.01067), (-0.3591, -0.06174, -0.3733), (-0.3591, 0.06174, -0.3733), (-0.3591, -0.0882, -0.3493), (-0.3591, -0.0882, 0.01067), (-0.3591, 0.0882, -0.3493), (-0.3591, 0.0882, 0.01067), (0.1455, -0.06174, -0.6094), (0.1455, 0.06174, -0.6094), (-0.09183, 0.06174, -0.6094), (-0.09183, -0.06174, -0.6094), (-0.3855, -0.06174, -0.4733), (-0.3855, 0.06174, -0.4733), (-0.3591, -0.06174, -0.4733), (-0.3591, 0.06174, -0.4733), (-0.3574, -0.06174, -0.5512), (-0.3574, 0.06174, -0.5512), (-0.3375, -0.06174, -0.5339), (-0.3375, 0.06174, -0.5339), (-0.2854, -0.06174, -0.6178), (-0.2854, 0.06174, -0.6178), (-0.2786, -0.06174, -0.5923), (-0.2786, 0.06174, -0.5923), (-0.1911, -0.06174, -0.6332), (-0.1911, 0.06174, -0.6332), (-0.1882, -0.06174, -0.6069), (-0.1882, 0.06174, -0.6069), (0.1455, -0.06174, -0.6373), (0.1455, 0.06174, -0.6373), (-0.09183, 0.06174, -0.6373), (-0.09183, -0.06174, -0.6373), (0.09879, -0.04149, -0.6564), (0.09879, 0.04149, -0.6564), (-0.04514, -0.04149, -0.6564), (-0.04514, 0.04149, -0.6564), (0.09879, -0.04149, -0.9664), (0.09879, 0.04149, -0.9664), (-0.04514, -0.04149, -0.9664), (-0.04514, 0.04149, -0.9664), (0.07083, -0.02937, -0.9939), (0.07083, 0.02937, -0.9939), (-0.01718, -0.02937, -0.9939), (-0.01718, 0.02937, -0.9939), (-0.1511, -0.02736, -0.3733), (-0.1511, 0.02736, -0.3733), (-0.1751, 0.02736, -0.3733), (-0.1751, -0.02736, -0.3733), (-0.1548, -0.02736, -0.4405), (-0.1548, 0.02736, -0.4405), (-0.1783, 0.02736, -0.4352), (-0.1783, -0.02736, -0.4352), (-0.1682, -0.02736, -0.4798), (-0.1682, 0.02736, -0.4798), (-0.1905, 0.02736, -0.4709), (-0.1905, -0.02736, -0.4709), (-0.2033, -0.02736, -0.5161), (-0.2033, 0.02736, -0.5161), (-0.2163, 0.02736, -0.4959), (-0.2163, -0.02736, -0.4959), (-0.2631, -0.02736, -0.5378), (-0.2631, 0.02736, -0.5378), (-0.27, 0.02736, -0.5148), (-0.27, -0.02736, -0.5148), (2.475, -0.1128, -0.1954), (2.475, -0.1954, -0.1128), (2.475, -0.1954, 0.1128), (2.475, -0.1128, 0.1954), (2.475, 0.2256, -4.087e-07), (2.475, 0.1954, -0.1128), (2.475, 0.1128, 0.1954), (2.475, 0.1954, 0.1128), (2.475, -1.219e-06, -0.2256), (2.475, -0.2256, -4.356e-07), (2.475, -1.185e-06, 0.2256), (2.475, 0.1128, -0.1954), (-0.09183, -0.06174, -0.4205), (0.1455, -0.06174, -0.4205), (-0.09183, 0.06174, -0.4205), (0.1455, 0.06174, -0.4205), (0.7805, -0.05922, -0.329), (0.7805, -0.05922, -0.159), (0.7805, 0.05922, -0.329), (0.7805, 0.05922, -0.159), (0.9434, -0.05922, -0.329), (0.9434, -0.05922, -0.159), (0.9434, 0.05922, -0.329), (0.9434, 0.05922, -0.159), (0.7923, -0.05062, -0.3541), (0.7923, 0.05062, -0.3541), (0.9316, -0.05062, -0.3541), (0.9316, 0.05062, -0.3541), (0.7923, -0.05062, -0.8827), (0.7923, 0.05062, -0.8827), (0.9316, -0.05062, -0.8827), (0.9316, 0.05062, -0.8827), (0.8036, -0.04244, -0.9263), (0.8036, 0.04244, -0.9263), (0.9203, -0.04244, -0.9263), (0.9203, 0.04244, -0.9263), (-0.878, 0.05756, 0.3494), (-0.878, -0.05756, 0.3494), (-0.9716, 0.05756, 0.3494), (-0.9716, -0.05756, 0.3494), (-0.878, 0.05756, 0.3149), (-0.878, -0.05756, 0.3149), (-0.9716, 0.05756, 0.3149), (-0.9716, -0.05756, 0.3149), (-0.599, -0.03239, 0.1322), (-0.599, -0.03239, 0.2752), (-0.599, 0.03239, 0.1322), (-0.599, 0.03239, 0.2752), (-0.5054, -0.03239, 0.1322), (-0.5054, -0.03239, 0.2752), (-0.5054, 0.03239, 0.1322), (-0.5054, 0.03239, 0.2752), (-0.878, 0.03239, 0.2752), (-0.878, 0.03239, 0.1322), (-0.878, -0.03239, 0.2752), (-0.878, -0.03239, 0.1322), (-0.599, -0.05756, 0.3149), (-0.599, 0.05756, 0.3149), (-0.5054, -0.05756, 0.3149), (-0.5054, 0.05756, 0.3149), (-0.9716, 0.03239, 0.2752), (-0.9716, 0.03239, 0.1322), (-0.9716, -0.03239, 0.2752), (-0.9716, -0.03239, 0.1322), (-0.599, -0.05756, 0.3494), (-0.599, 0.05756, 0.3494), (-0.5054, -0.05756, 0.3494), (-0.5054, 0.05756, 0.3494), (-0.599, -0.0108, 0.2752), (-0.599, 0.0108, 0.2752), (-0.599, 0.0108, 0.1322), (-0.599, -0.0108, 0.1322), (-0.5054, 0.0108, 0.2752), (-0.5054, -0.0108, 0.2752), (-0.5054, -0.0108, 0.1322), (-0.5054, 0.0108, 0.1322), (-0.599, -0.03112, 0.3149), (-0.599, 0.03112, 0.3149), (-0.5054, 0.03112, 0.3149), (-0.5054, -0.03112, 0.3149), (-0.599, -0.03112, 0.3494), (-0.599, 0.03112, 0.3494), (-0.5054, 0.03112, 0.3494), (-0.5054, -0.03112, 0.3494), (-0.9716, -0.0108, 0.2752), (-0.9716, 0.0108, 0.2752), (-0.9716, 0.0108, 0.1322), (-0.9716, -0.0108, 0.1322), (-0.878, 0.0108, 0.2752), (-0.878, -0.0108, 0.2752), (-0.878, -0.0108, 0.1322), (-0.878, 0.0108, 0.1322), (-0.9716, -0.03112, 0.3149), (-0.9716, 0.03112, 0.3149), (-0.878, 0.03112, 0.3149), (-0.878, -0.03112, 0.3149), (-0.9716, -0.03112, 0.3494), (-0.9716, 0.03112, 0.3494), (-0.878, 0.03112, 0.3494), (-0.878, -0.03112, 0.3494), (-0.9716, 0.05756, 0.4195), (-0.878, 0.05756, 0.4195), (-0.9716, 0.03112, 0.4195), (-0.878, -0.05756, 0.4195), (-0.9716, -0.05756, 0.4195), (-0.878, -0.03112, 0.4195), (-0.599, 0.03112, 0.4195), (-0.599, 0.05756, 0.4195), (-0.5054, 0.05756, 0.4195), (-0.5054, -0.03112, 0.4195), (-0.5054, -0.05756, 0.4195), (-0.599, -0.05756, 0.4195), (-0.599, -0.03112, 0.4195), (-0.5054, 0.03112, 0.4195), (-0.9716, -0.03112, 0.4195), (-0.878, 0.03112, 0.4195), (0.5929, 0.0665, 0.3502), (0.5929, -0.0665, 0.3502), (0.4847, 0.0665, 0.3502), (0.4847, -0.0665, 0.3502), (0.5929, 0.0665, 0.3103), (0.5929, -0.0665, 0.3103), (0.4847, 0.0665, 0.3103), (0.4847, -0.0665, 0.3103), (0.9152, -0.03742, 0.17), (0.9152, -0.03742, 0.2644), (0.9152, 0.03742, 0.17), (0.9152, 0.03742, 0.2644), (1.023, -0.03742, 0.17), (1.023, -0.03742, 0.2644), (1.023, 0.03742, 0.17), (1.023, 0.03742, 0.2644), (0.5929, 0.03742, 0.2644), (0.5929, 0.03742, 0.17), (0.5929, -0.03742, 0.2644), (0.5929, -0.03742, 0.17), (0.9152, -0.0665, 0.3103), (0.9152, 0.0665, 0.3103), (1.023, -0.0665, 0.3103), (1.023, 0.0665, 0.3103), (0.4847, 0.03742, 0.2644), (0.4847, 0.03742, 0.17), (0.4847, -0.03742, 0.2644), (0.4847, -0.03742, 0.17), (0.9152, -0.0665, 0.3502), (0.9152, 0.0665, 0.3502), (1.023, -0.0665, 0.3502), (1.023, 0.0665, 0.3502), (0.9152, -0.01247, 0.2644), (0.9152, 0.01247, 0.2644), (0.9152, 0.01247, 0.17), (0.9152, -0.01247, 0.17), (1.023, 0.01247, 0.2644), (1.023, -0.01247, 0.2644), (1.023, -0.01247, 0.17), (1.023, 0.01247, 0.17), (0.9152, -0.03595, 0.3103), (0.9152, 0.03595, 0.3103), (1.023, 0.03595, 0.3103), (1.023, -0.03595, 0.3103), (0.9152, -0.03595, 0.3502), (0.9152, 0.03595, 0.3502), (1.023, 0.03595, 0.3502), (1.023, -0.03595, 0.3502), (0.4847, -0.01247, 0.2644), (0.4847, 0.01247, 0.2644), (0.4847, 0.01247, 0.17), (0.4847, -0.01247, 0.17), (0.5929, 0.01247, 0.2644), (0.5929, -0.01247, 0.2644), (0.5929, -0.01247, 0.17), (0.5929, 0.01247, 0.17), (0.4847, -0.03595, 0.3103), (0.4847, 0.03595, 0.3103), (0.5929, 0.03595, 0.3103), (0.5929, -0.03595, 0.3103), (0.4847, -0.03595, 0.3502), (0.4847, 0.03595, 0.3502), (0.5929, 0.03595, 0.3502), (0.5929, -0.03595, 0.3502), (0.4847, 0.0665, 0.4311), (0.5929, 0.0665, 0.4311), (0.4847, 0.03595, 0.4311), (0.5929, -0.0665, 0.4311), (0.4847, -0.0665, 0.4311), (0.5929, -0.03595, 0.4311), (0.9152, 0.03595, 0.4311), (0.9152, 0.0665, 0.4311), (1.023, 0.0665, 0.4311), (1.023, -0.03595, 0.4311), (1.023, -0.0665, 0.4311), (0.9152, -0.0665, 0.4311), (0.9152, -0.03595, 0.4311), (1.023, 0.03595, 0.4311), (0.4847, -0.03595, 0.4311), (0.5929, 0.03595, 0.4311)], [], [(37, 1, 3, 38), (38, 3, 5, 40), (40, 5, 7, 42), (42, 7, 9, 44), (44, 9, 11, 46), (46, 11, 13, 48), (48, 13, 15, 50), (50, 15, 17, 52), (52, 17, 19, 54), (54, 19, 21, 56), (9, 7, 27, 28), (58, 23, 1, 37), (56, 21, 23, 58), (6, 8, 88, 87), (25, 24, 35, 34, 33, 32, 31, 30, 29, 28, 27, 26), (1, 23, 35, 24), (3, 1, 24, 25), (7, 5, 26, 27), (23, 21, 34, 35), (5, 3, 25, 26), (21, 19, 33, 34), (19, 17, 32, 33), (17, 15, 31, 32), (15, 13, 30, 31), (13, 11, 29, 30), (11, 9, 28, 29), (20, 57, 59, 22), (80, 56, 58, 82), (22, 59, 36, 0), (82, 58, 37, 61), (18, 55, 57, 20), (78, 54, 56, 80), (16, 53, 55, 18), (76, 52, 54, 78), (14, 51, 53, 16), (74, 50, 52, 76), (12, 49, 51, 14), (72, 48, 50, 74), (10, 47, 49, 12), (70, 46, 48, 72), (8, 45, 47, 10), (68, 44, 46, 70), (6, 43, 45, 8), (66, 42, 44, 68), (4, 41, 43, 6), (64, 40, 42, 66), (2, 39, 41, 4), (62, 38, 40, 64), (0, 36, 39, 2), (61, 37, 38, 62), (36, 60, 63, 39), (60, 61, 62, 63), (39, 63, 65, 41), (63, 62, 64, 65), (41, 65, 67, 43), (65, 64, 66, 67), (43, 67, 69, 45), (67, 66, 68, 69), (45, 69, 71, 47), (69, 68, 70, 71), (47, 71, 73, 49), (71, 70, 72, 73), (49, 73, 75, 51), (73, 72, 74, 75), (51, 75, 77, 53), (75, 74, 76, 77), (53, 77, 79, 55), (77, 76, 78, 79), (55, 79, 81, 57), (79, 78, 80, 81), (59, 83, 60, 36), (83, 82, 61, 60), (57, 81, 83, 59), (81, 80, 82, 83), (237, 236, 104, 103), (22, 0, 84, 95), (0, 2, 85, 84), (4, 6, 87, 86), (20, 22, 95, 94), (2, 4, 86, 85), (18, 20, 94, 93), (16, 18, 93, 92), (14, 16, 92, 91), (12, 14, 91, 90), (10, 12, 90, 89), (8, 10, 89, 88), (96, 97, 109, 108), (239, 238, 101, 100), (241, 240, 96, 107), (243, 242, 98, 97), (236, 244, 105, 104), (238, 245, 102, 101), (242, 246, 99, 98), (244, 247, 106, 105), (245, 237, 103, 102), (246, 239, 100, 99), (247, 241, 107, 106), (240, 243, 97, 96), (114, 115, 127, 126), (103, 104, 116, 115), (100, 101, 113, 112), (107, 96, 108, 119), (97, 98, 110, 109), (104, 105, 117, 116), (101, 102, 114, 113), (98, 99, 111, 110), (105, 106, 118, 117), (102, 103, 115, 114), (99, 100, 112, 111), (106, 107, 119, 118), (129, 130, 142, 141), (111, 112, 124, 123), (118, 119, 131, 130), (108, 109, 121, 120), (115, 116, 128, 127), (112, 113, 125, 124), (119, 108, 120, 131), (109, 110, 122, 121), (116, 117, 129, 128), (113, 114, 126, 125), (110, 111, 123, 122), (117, 118, 130, 129), (134, 135, 147, 146), (126, 127, 139, 138), (123, 124, 136, 135), (130, 131, 143, 142), (120, 121, 133, 132), (127, 128, 140, 139), (124, 125, 137, 136), (131, 120, 132, 143), (121, 122, 134, 133), (128, 129, 141, 140), (125, 126, 138, 137), (122, 123, 135, 134), (144, 145, 146, 147, 148, 149, 150, 151, 152, 153, 154, 155), (141, 142, 154, 153), (138, 139, 151, 150), (135, 136, 148, 147), (142, 143, 155, 154), (132, 133, 145, 144), (139, 140, 152, 151), (136, 137, 149, 148), (143, 132, 144, 155), (133, 134, 146, 145), (140, 141, 153, 152), (137, 138, 150, 149), (157, 159, 158, 156), (173, 163, 162, 170), (163, 161, 160, 162), (177, 157, 156, 176), (176, 156, 164, 174), (177, 179, 159, 157), (174, 164, 184, 186), (162, 160, 166, 167), (156, 158, 165, 164), (170, 162, 167, 168), (168, 171, 216, 217), (178, 170, 168, 175), (161, 169, 172, 160), (161, 163, 173, 169), (169, 177, 176, 172), (179, 173, 170, 178), (249, 248, 183, 180), (160, 172, 171, 166), (158, 178, 175, 165), (172, 176, 174, 171), (169, 173, 179, 177), (159, 179, 178, 158), (182, 181, 201, 202), (248, 250, 182, 183), (251, 249, 180, 181), (250, 251, 181, 182), (184, 185, 189, 188), (175, 174, 186, 187), (165, 175, 187, 185), (164, 165, 185, 184), (190, 188, 192, 194), (186, 184, 188, 190), (185, 187, 191, 189), (187, 186, 190, 191), (195, 194, 198, 199), (189, 191, 195, 193), (191, 190, 194, 195), (188, 189, 193, 192), (192, 193, 197, 196), (194, 192, 196, 198), (193, 195, 199, 197), (200, 203, 206, 204), (180, 183, 203, 200), (183, 182, 199, 198), (181, 180, 200, 201), (197, 202, 203, 196), (196, 203, 183, 198), (199, 182, 202, 197), (206, 207, 211, 210), (203, 202, 207, 206), (201, 200, 204, 205), (202, 201, 205, 207), (211, 209, 213, 215), (205, 204, 208, 209), (207, 205, 209, 211), (204, 206, 210, 208), (212, 214, 215, 213), (208, 210, 214, 212), (210, 211, 215, 214), (209, 208, 212, 213), (216, 219, 223, 220), (171, 174, 219, 216), (174, 175, 218, 219), (175, 168, 217, 218), (221, 220, 224, 225), (217, 216, 220, 221), (218, 217, 221, 222), (219, 218, 222, 223), (226, 225, 229, 230), (222, 221, 225, 226), (223, 222, 226, 227), (220, 223, 227, 224), (228, 231, 235, 232), (227, 226, 230, 231), (224, 227, 231, 228), (225, 224, 228, 229), (232, 235, 234, 233), (229, 228, 232, 233), (230, 229, 233, 234), (231, 230, 234, 235), (84, 85, 243, 240), (94, 95, 241, 247), (87, 88, 239, 246), (90, 91, 237, 245), (93, 94, 247, 244), (86, 87, 246, 242), (89, 90, 245, 238), (92, 93, 244, 236), (85, 86, 242, 243), (95, 84, 240, 241), (88, 89, 238, 239), (91, 92, 236, 237), (168, 167, 251, 250), (167, 166, 249, 251), (171, 168, 250, 248), (166, 171, 248, 249), (253, 255, 254, 252), (255, 259, 258, 254), (259, 257, 256, 258), (257, 253, 252, 256), (254, 258, 263, 261), (257, 259, 255, 253), (262, 260, 264, 266), (256, 252, 260, 262), (258, 256, 262, 263), (252, 254, 261, 260), (267, 266, 270, 271), (261, 263, 267, 265), (263, 262, 266, 267), (260, 261, 265, 264), (268, 269, 271, 270), (264, 265, 269, 268), (266, 264, 268, 270), (265, 267, 271, 269), (279, 277, 273, 275), (298, 290, 277, 279), (324, 288, 276, 330), (276, 278, 274, 272), (328, 279, 275, 332), (288, 296, 278, 276), (305, 283, 282, 306), (283, 287, 286, 282), (309, 285, 284, 310), (285, 281, 280, 284), (306, 282, 286, 311), (314, 295, 303, 318), (325, 290, 291, 326), (308, 287, 295, 314), (320, 298, 279, 328), (304, 281, 292, 312), (281, 285, 294, 292), (330, 276, 272, 334), (287, 283, 293, 295), (321, 296, 297, 322), (332, 275, 340, 350), (312, 292, 300, 316), (296, 288, 289, 297), (322, 297, 289, 327), (292, 294, 302, 300), (295, 293, 301, 303), (290, 298, 299, 291), (293, 313, 317, 301), (313, 312, 316, 317), (318, 303, 344, 349), (319, 318, 317, 316), (283, 305, 313, 293), (305, 304, 312, 313), (285, 309, 315, 294), (309, 308, 314, 315), (294, 315, 319, 302), (315, 314, 318, 319), (280, 307, 310, 284), (307, 306, 311, 310), (287, 308, 311, 286), (308, 309, 310, 311), (281, 304, 307, 280), (304, 305, 306, 307), (278, 329, 333, 274), (329, 328, 332, 333), (333, 334, 351, 338), (335, 334, 333, 332), (296, 321, 329, 278), (321, 320, 328, 329), (290, 325, 331, 277), (325, 324, 330, 331), (277, 331, 335, 273), (331, 330, 334, 335), (299, 323, 326, 291), (323, 322, 327, 326), (288, 324, 327, 289), (324, 325, 326, 327), (298, 320, 323, 299), (320, 321, 322, 323), (351, 337, 336, 338), (349, 344, 343, 342), (346, 345, 348, 347), (339, 341, 350, 340), (274, 333, 338, 336), (319, 316, 348, 345), (303, 301, 343, 344), (317, 318, 349, 342), (302, 319, 345, 346), (272, 274, 336, 337), (335, 332, 350, 341), (300, 347, 339, 273), (275, 273, 339, 340), (300, 302, 346, 347), (351, 334, 317, 342), (341, 339, 347, 348), (342, 343, 337, 351), (272, 337, 343, 301), (316, 335, 341, 348), (317, 334, 272, 301), (335, 316, 300, 273), (359, 357, 353, 355), (378, 370, 357, 359), (404, 368, 356, 410), (356, 358, 354, 352), (408, 359, 355, 412), (368, 376, 358, 356), (385, 363, 362, 386), (363, 367, 366, 362), (389, 365, 364, 390), (365, 361, 360, 364), (386, 362, 366, 391), (394, 375, 383, 398), (405, 370, 371, 406), (388, 367, 375, 394), (400, 378, 359, 408), (384, 361, 372, 392), (361, 365, 374, 372), (410, 356, 352, 414), (367, 363, 373, 375), (401, 376, 377, 402), (412, 355, 420, 430), (392, 372, 380, 396), (376, 368, 369, 377), (402, 377, 369, 407), (372, 374, 382, 380), (375, 373, 381, 383), (370, 378, 379, 371), (373, 393, 397, 381), (393, 392, 396, 397), (398, 383, 424, 429), (399, 398, 397, 396), (363, 385, 393, 373), (385, 384, 392, 393), (365, 389, 395, 374), (389, 388, 394, 395), (374, 395, 399, 382), (395, 394, 398, 399), (360, 387, 390, 364), (387, 386, 391, 390), (367, 388, 391, 366), (388, 389, 390, 391), (361, 384, 387, 360), (384, 385, 386, 387), (358, 409, 413, 354), (409, 408, 412, 413), (413, 414, 431, 418), (415, 414, 413, 412), (376, 401, 409, 358), (401, 400, 408, 409), (370, 405, 411, 357), (405, 404, 410, 411), (357, 411, 415, 353), (411, 410, 414, 415), (379, 403, 406, 371), (403, 402, 407, 406), (368, 404, 407, 369), (404, 405, 406, 407), (378, 400, 403, 379), (400, 401, 402, 403), (431, 417, 416, 418), (429, 424, 423, 422), (426, 425, 428, 427), (419, 421, 430, 420), (354, 413, 418, 416), (399, 396, 428, 425), (383, 381, 423, 424), (397, 398, 429, 422), (382, 399, 425, 426), (352, 354, 416, 417), (415, 412, 430, 421), (380, 427, 419, 353), (355, 353, 419, 420), (380, 382, 426, 427), (431, 414, 397, 422), (421, 419, 427, 428), (422, 423, 417, 431), (352, 417, 423, 381), (396, 415, 421, 428), (397, 414, 352, 381), (415, 396, 380, 353)])
_uv = me_cylinder_001.uv_layers.new(name='UVMap')
_uv.uv.foreach_set('vector', [0.3515, 0.6557, 0.3539, 0.9945, 0.3251, 0.9949, 0.3226, 0.6561, 0.1325, 0.6569, 0.1325, 0.9955, 0.1111, 0.9947, 0.1111, 0.656, 0.1111, 0.656, 0.1111, 0.9947, 0.08184, 0.9944, 0.08184, 0.6557, 0.08184, 0.6557, 0.08184, 0.9944, 0.05262, 0.9947, 0.05262, 0.656, 0.05262, 0.656, 0.05262, 0.9947, 0.03122, 0.9955, 0.03122, 0.6569, 0.1899, 0.3433, 0.1923, 0.004507, 0.2211, 0.004873, 0.2187, 0.3437, 0.2187, 0.3437, 0.2211, 0.004873, 0.2507, 0.004874, 0.2483, 0.3437, 0.2483, 0.3437, 0.2507, 0.004874, 0.2731, 0.004507, 0.2707, 0.3433, 0.508, 0.656, 0.508, 0.9947, 0.4787, 0.9945, 0.4787, 0.6558, 0.4787, 0.6558, 0.4787, 0.9945, 0.4495, 0.9947, 0.4495, 0.656, 0.5487, 0.5906, 0.5336, 0.5685, 0.5561, 0.5634, 0.5652, 0.5767, 0.381, 0.6557, 0.3835, 0.9945, 0.3539, 0.9945, 0.3515, 0.6557, 0.4034, 0.6561, 0.4059, 0.9949, 0.3835, 0.9945, 0.381, 0.6557, 0.08184, 0.2977, 0.04566, 0.2981, 0.05179, 0.2525, 0.08184, 0.2522, 0.5652, 0.5347, 0.5809, 0.527, 0.5991, 0.527, 0.6148, 0.5347, 0.6239, 0.548, 0.6239, 0.5634, 0.6148, 0.5767, 0.5991, 0.5843, 0.5809, 0.5843, 0.5652, 0.5767, 0.5561, 0.5634, 0.5561, 0.548, 0.5749, 0.5079, 0.6052, 0.5079, 0.5991, 0.527, 0.5809, 0.527, 0.5487, 0.5207, 0.5749, 0.5079, 0.5809, 0.527, 0.5652, 0.5347, 0.5336, 0.5685, 0.5336, 0.5429, 0.5561, 0.548, 0.5561, 0.5634, 0.6052, 0.5079, 0.6314, 0.5207, 0.6148, 0.5347, 0.5991, 0.527, 0.5336, 0.5429, 0.5487, 0.5207, 0.5652, 0.5347, 0.5561, 0.548, 0.6314, 0.5207, 0.6465, 0.5429, 0.6239, 0.548, 0.6148, 0.5347, 0.6465, 0.5429, 0.6465, 0.5685, 0.6239, 0.5634, 0.6239, 0.548, 0.6465, 0.5685, 0.6314, 0.5906, 0.6148, 0.5767, 0.6239, 0.5634, 0.6314, 0.5906, 0.6052, 0.6034, 0.5991, 0.5843, 0.6148, 0.5767, 0.6052, 0.6034, 0.5749, 0.6034, 0.5809, 0.5843, 0.5991, 0.5843, 0.5749, 0.6034, 0.5487, 0.5906, 0.5652, 0.5767, 0.5809, 0.5843, 0.4126, 0.2981, 0.4138, 0.4736, 0.3861, 0.4731, 0.3848, 0.2977, 0.4116, 0.6418, 0.4034, 0.6561, 0.381, 0.6557, 0.3854, 0.6414, 0.3848, 0.2977, 0.3861, 0.4731, 0.3495, 0.4731, 0.3482, 0.2977, 0.3854, 0.6414, 0.381, 0.6557, 0.3515, 0.6557, 0.3509, 0.6414, 0.4787, 0.2977, 0.4787, 0.4731, 0.4426, 0.4734, 0.4426, 0.298, 0.4787, 0.6414, 0.4787, 0.6558, 0.4495, 0.656, 0.4446, 0.6416, 0.5149, 0.298, 0.5149, 0.4734, 0.4787, 0.4731, 0.4787, 0.2977, 0.5129, 0.6416, 0.508, 0.656, 0.4787, 0.6558, 0.4787, 0.6414, 0.252, 0.7017, 0.2533, 0.5263, 0.281, 0.5258, 0.2798, 0.7013, 0.2526, 0.358, 0.2483, 0.3437, 0.2707, 0.3433, 0.2788, 0.3576, 0.2154, 0.7017, 0.2167, 0.5263, 0.2533, 0.5263, 0.252, 0.7017, 0.2181, 0.358, 0.2187, 0.3437, 0.2483, 0.3437, 0.2526, 0.358, 0.1798, 0.7013, 0.181, 0.5258, 0.2167, 0.5263, 0.2154, 0.7017, 0.1845, 0.3576, 0.1899, 0.3433, 0.2187, 0.3437, 0.2181, 0.358, 0.04566, 0.2981, 0.04566, 0.4734, 0.01917, 0.4745, 0.01917, 0.2991, 0.04771, 0.6416, 0.05262, 0.656, 0.03122, 0.6569, 0.02271, 0.6426, 0.08184, 0.2977, 0.08184, 0.4731, 0.04566, 0.4734, 0.04566, 0.2981, 0.08184, 0.6413, 0.08184, 0.6557, 0.05262, 0.656, 0.04771, 0.6416, 0.118, 0.2981, 0.118, 0.4734, 0.08184, 0.4731, 0.08184, 0.2977, 0.116, 0.6416, 0.1111, 0.656, 0.08184, 0.6557, 0.08184, 0.6413, 0.1445, 0.2991, 0.1445, 0.4745, 0.118, 0.4734, 0.118, 0.2981, 0.141, 0.6426, 0.1325, 0.6569, 0.1111, 0.656, 0.116, 0.6416, 0.3482, 0.2977, 0.3495, 0.4731, 0.3138, 0.4736, 0.3125, 0.2981, 0.3509, 0.6414, 0.3515, 0.6557, 0.3226, 0.6561, 0.3172, 0.6418, 0.3495, 0.4731, 0.3498, 0.4847, 0.3161, 0.4851, 0.3138, 0.4736, 0.3498, 0.4847, 0.3509, 0.6414, 0.3172, 0.6418, 0.3161, 0.4851, 0.1445, 0.4745, 0.141, 0.486, 0.116, 0.485, 0.118, 0.4734, 0.141, 0.486, 0.141, 0.6426, 0.116, 0.6416, 0.116, 0.485, 0.118, 0.4734, 0.116, 0.485, 0.08184, 0.4847, 0.08184, 0.4731, 0.116, 0.485, 0.116, 0.6416, 0.08184, 0.6413, 0.08184, 0.4847, 0.08184, 0.4731, 0.08184, 0.4847, 0.04771, 0.485, 0.04566, 0.4734, 0.08184, 0.4847, 0.08184, 0.6413, 0.04771, 0.6416, 0.04771, 0.485, 0.04566, 0.4734, 0.04771, 0.485, 0.02271, 0.486, 0.01917, 0.4745, 0.04771, 0.485, 0.04771, 0.6416, 0.02271, 0.6426, 0.02271, 0.486, 0.181, 0.5258, 0.1833, 0.5143, 0.217, 0.5147, 0.2167, 0.5263, 0.1833, 0.5143, 0.1845, 0.3576, 0.2181, 0.358, 0.217, 0.5147, 0.2167, 0.5263, 0.217, 0.5147, 0.2515, 0.5147, 0.2533, 0.5263, 0.217, 0.5147, 0.2181, 0.358, 0.2526, 0.358, 0.2515, 0.5147, 0.2533, 0.5263, 0.2515, 0.5147, 0.2777, 0.5143, 0.281, 0.5258, 0.2515, 0.5147, 0.2526, 0.358, 0.2788, 0.3576, 0.2777, 0.5143, 0.5149, 0.4734, 0.5129, 0.485, 0.4787, 0.4847, 0.4787, 0.4731, 0.5129, 0.485, 0.5129, 0.6416, 0.4787, 0.6414, 0.4787, 0.4847, 0.4787, 0.4731, 0.4787, 0.4847, 0.4446, 0.485, 0.4426, 0.4734, 0.4787, 0.4847, 0.4787, 0.6414, 0.4446, 0.6416, 0.4446, 0.485, 0.3861, 0.4731, 0.3843, 0.4847, 0.3498, 0.4847, 0.3495, 0.4731, 0.3843, 0.4847, 0.3854, 0.6414, 0.3509, 0.6414, 0.3498, 0.4847, 0.4138, 0.4736, 0.4105, 0.4851, 0.3843, 0.4847, 0.3861, 0.4731, 0.4105, 0.4851, 0.4116, 0.6418, 0.3854, 0.6414, 0.3843, 0.4847, 0.2456, 0.8253, 0.2686, 0.8249, 0.2679, 0.9263, 0.2448, 0.9267, 0.3848, 0.2977, 0.3482, 0.2977, 0.3485, 0.2519, 0.3789, 0.2519, 0.3482, 0.2977, 0.3125, 0.2981, 0.3189, 0.2523, 0.3485, 0.2519, 0.118, 0.2981, 0.08184, 0.2977, 0.08184, 0.2522, 0.1119, 0.2525, 0.4126, 0.2981, 0.3848, 0.2977, 0.3789, 0.2519, 0.4019, 0.2523, 0.1445, 0.2991, 0.118, 0.2981, 0.1119, 0.2525, 0.1339, 0.2534, 0.4787, 0.2977, 0.4426, 0.298, 0.4487, 0.2523, 0.4787, 0.2521, 0.5149, 0.298, 0.4787, 0.2977, 0.4787, 0.2521, 0.5088, 0.2523, 0.252, 0.7017, 0.2798, 0.7013, 0.2692, 0.7471, 0.2461, 0.7475, 0.2154, 0.7017, 0.252, 0.7017, 0.2461, 0.7475, 0.2157, 0.7475, 0.1798, 0.7013, 0.2154, 0.7017, 0.2157, 0.7475, 0.1861, 0.7471, 0.04566, 0.2981, 0.01917, 0.2991, 0.02979, 0.2534, 0.05179, 0.2525, 0.3472, 0.07274, 0.3176, 0.07312, 0.3018, 0.005061, 0.3453, 0.004507, 0.05179, 0.1747, 0.02979, 0.1756, 0.02979, 0.07429, 0.05179, 0.07344, 0.3783, 0.1741, 0.3479, 0.1741, 0.3472, 0.07274, 0.3776, 0.07274, 0.1339, 0.1756, 0.1119, 0.1747, 0.1119, 0.07344, 0.1339, 0.07429, 0.5088, 0.1745, 0.4787, 0.1743, 0.4787, 0.07292, 0.5088, 0.07316, 0.1855, 0.8249, 0.2151, 0.8253, 0.2144, 0.9267, 0.1848, 0.9263, 0.1119, 0.1747, 0.08184, 0.1744, 0.08184, 0.07313, 0.1119, 0.07344, 0.4787, 0.1743, 0.4487, 0.1745, 0.4487, 0.07316, 0.4787, 0.07292, 0.2151, 0.8253, 0.2456, 0.8253, 0.2448, 0.9267, 0.2144, 0.9267, 0.08184, 0.1744, 0.05179, 0.1747, 0.05179, 0.07344, 0.08184, 0.07313, 0.4014, 0.1745, 0.3783, 0.1741, 0.3776, 0.07274, 0.4006, 0.07312, 0.3479, 0.1741, 0.3183, 0.1745, 0.3176, 0.07312, 0.3472, 0.07274, 0.6131, 0.3456, 0.6588, 0.3456, 0.6634, 0.36, 0.6085, 0.36, 0.2448, 0.9267, 0.2679, 0.9263, 0.2911, 0.9943, 0.2573, 0.9949, 0.05179, 0.07344, 0.02979, 0.07429, 0.005328, 0.006218, 0.03767, 0.004965, 0.3776, 0.07274, 0.3472, 0.07274, 0.3453, 0.004507, 0.39, 0.004507, 0.1339, 0.07429, 0.1119, 0.07344, 0.126, 0.004965, 0.1584, 0.006218, 0.5088, 0.07316, 0.4787, 0.07292, 0.4787, 0.004507, 0.5229, 0.004864, 0.1848, 0.9263, 0.2144, 0.9267, 0.2126, 0.9949, 0.169, 0.9943, 0.1119, 0.07344, 0.08184, 0.07313, 0.08184, 0.004507, 0.126, 0.004965, 0.4787, 0.07292, 0.4487, 0.07316, 0.4346, 0.004864, 0.4787, 0.004507, 0.2144, 0.9267, 0.2448, 0.9267, 0.2573, 0.9949, 0.2126, 0.9949, 0.08184, 0.07313, 0.05179, 0.07344, 0.03767, 0.004965, 0.08184, 0.004507, 0.4006, 0.07312, 0.3776, 0.07274, 0.39, 0.004507, 0.4239, 0.005061, 0.8996, 0.7347, 0.9001, 0.7796, 0.8734, 0.7796, 0.8729, 0.7347, 0.5506, 0.2541, 0.5506, 0.2928, 0.5336, 0.2966, 0.5336, 0.2502, 0.7213, 0.2541, 0.6984, 0.2206, 0.7109, 0.21, 0.7384, 0.2502, 0.6588, 0.2012, 0.6131, 0.2012, 0.6085, 0.1868, 0.6634, 0.1868, 0.6588, 0.3456, 0.6984, 0.3263, 0.7109, 0.3368, 0.6634, 0.36, 0.5506, 0.2928, 0.5735, 0.3263, 0.561, 0.3368, 0.5336, 0.2966, 0.6984, 0.2206, 0.6588, 0.2012, 0.6634, 0.1868, 0.7109, 0.21, 0.6131, 0.2012, 0.5735, 0.2206, 0.561, 0.21, 0.6085, 0.1868, 0.6984, 0.3263, 0.7213, 0.2928, 0.7384, 0.2966, 0.7109, 0.3368, 0.5735, 0.3263, 0.6131, 0.3456, 0.6085, 0.36, 0.561, 0.3368, 0.5735, 0.2206, 0.5506, 0.2541, 0.5336, 0.2502, 0.561, 0.21, 0.7213, 0.2928, 0.7213, 0.2541, 0.7384, 0.2502, 0.7384, 0.2966, 0.7109, 0.02772, 0.7384, 0.06792, 0.7097, 0.07442, 0.6899, 0.04548, 0.785, 0.691, 0.785, 0.7364, 0.7583, 0.7362, 0.7583, 0.6909, 0.9207, 0.08218, 0.9213, 0.127, 0.8947, 0.127, 0.8941, 0.08218, 0.9151, 0.632, 0.9159, 0.5976, 0.9426, 0.5975, 0.9418, 0.6319, 0.9159, 0.5523, 0.9151, 0.5081, 0.9418, 0.5079, 0.9426, 0.5521, 0.785, 0.7364, 0.7857, 0.7708, 0.7591, 0.7706, 0.7583, 0.7362, 0.9213, 0.127, 0.9231, 0.1598, 0.8965, 0.1598, 0.8947, 0.127, 0.9159, 0.5976, 0.9159, 0.5523, 0.9426, 0.5521, 0.9426, 0.5975, 0.9231, 0.004507, 0.9213, 0.03733, 0.8947, 0.03733, 0.8965, 0.004507, 0.9001, 0.6899, 0.8996, 0.7347, 0.8729, 0.7347, 0.8734, 0.6899, 0.7857, 0.6468, 0.785, 0.691, 0.7583, 0.6909, 0.7591, 0.6467, 0.9213, 0.03733, 0.9207, 0.08218, 0.8941, 0.08218, 0.8947, 0.03733, 0.6162, 0.02876, 0.6557, 0.02876, 0.6899, 0.04548, 0.7097, 0.07442, 0.7097, 0.1078, 0.6899, 0.1368, 0.6557, 0.1535, 0.6162, 0.1535, 0.582, 0.1368, 0.5622, 0.1078, 0.5622, 0.07442, 0.582, 0.04548, 0.5336, 0.1143, 0.5336, 0.06792, 0.5622, 0.07442, 0.5622, 0.1078, 0.6634, 0.1778, 0.6085, 0.1778, 0.6162, 0.1535, 0.6557, 0.1535, 0.7384, 0.06792, 0.7384, 0.1143, 0.7097, 0.1078, 0.7097, 0.07442, 0.5336, 0.06792, 0.561, 0.02772, 0.582, 0.04548, 0.5622, 0.07442, 0.6085, 0.004507, 0.6634, 0.004507, 0.6557, 0.02876, 0.6162, 0.02876, 0.6085, 0.1778, 0.561, 0.1546, 0.582, 0.1368, 0.6162, 0.1535, 0.7384, 0.1143, 0.7109, 0.1546, 0.6899, 0.1368, 0.7097, 0.1078, 0.561, 0.02772, 0.6085, 0.004507, 0.6162, 0.02876, 0.582, 0.04548, 0.6634, 0.004507, 0.7109, 0.02772, 0.6899, 0.04548, 0.6557, 0.02876, 0.561, 0.1546, 0.5336, 0.1143, 0.5622, 0.1078, 0.582, 0.1368, 0.7109, 0.1546, 0.6634, 0.1778, 0.6557, 0.1535, 0.6899, 0.1368, 0.7041, 0.7733, 0.6571, 0.7733, 0.6571, 0.6922, 0.7041, 0.6922, 0.64, 0.4429, 0.64, 0.3692, 0.7358, 0.369, 0.7358, 0.4428, 0.8834, 0.1506, 0.8364, 0.1506, 0.8364, 0.06949, 0.8834, 0.06949, 0.5336, 0.375, 0.5336, 0.369, 0.6294, 0.3692, 0.6294, 0.3751, 0.5806, 0.7364, 0.5806, 0.7424, 0.5735, 0.7422, 0.5735, 0.7362, 0.6382, 0.6184, 0.5912, 0.6184, 0.5912, 0.6125, 0.6382, 0.6125, 0.6571, 0.5139, 0.6571, 0.5079, 0.6837, 0.5079, 0.6837, 0.5139, 0.8834, 0.06949, 0.8364, 0.06949, 0.8435, 0.06409, 0.8764, 0.06409, 0.7041, 0.6922, 0.6571, 0.6922, 0.6642, 0.6868, 0.6971, 0.6868, 0.5336, 0.6863, 0.5336, 0.6126, 0.5406, 0.6125, 0.5406, 0.6862, 0.5406, 0.6862, 0.5735, 0.6862, 0.5643, 0.6894, 0.5498, 0.6894, 0.5336, 0.7364, 0.5336, 0.6863, 0.5406, 0.6862, 0.5406, 0.7362, 0.5336, 0.4988, 0.5336, 0.4251, 0.6294, 0.4252, 0.6294, 0.4989, 0.6382, 0.7421, 0.5912, 0.7421, 0.5912, 0.6684, 0.6382, 0.6684, 0.5336, 0.4251, 0.5336, 0.375, 0.6294, 0.3751, 0.6294, 0.4252, 0.64, 0.493, 0.64, 0.4429, 0.7358, 0.4428, 0.7358, 0.4928, 0.6697, 0.6275, 0.6697, 0.5741, 0.7199, 0.5741, 0.7199, 0.6276, 0.5806, 0.6126, 0.5806, 0.6863, 0.5735, 0.6862, 0.5735, 0.6125, 0.5336, 0.7424, 0.5336, 0.7364, 0.5406, 0.7362, 0.5406, 0.7422, 0.5806, 0.6863, 0.5806, 0.7364, 0.5735, 0.7362, 0.5735, 0.6862, 0.6382, 0.6684, 0.5912, 0.6684, 0.5912, 0.6184, 0.6382, 0.6184, 0.64, 0.4989, 0.64, 0.493, 0.7358, 0.4928, 0.7358, 0.4988, 0.7454, 0.5741, 0.7454, 0.6276, 0.738, 0.6276, 0.738, 0.5741, 0.8836, 0.187, 0.9165, 0.187, 0.9165, 0.2295, 0.8836, 0.2295, 0.8764, 0.05334, 0.8435, 0.05334, 0.8435, 0.01079, 0.8764, 0.01079, 0.7957, 0.5741, 0.7957, 0.6275, 0.7454, 0.6276, 0.7454, 0.5741, 0.6971, 0.6643, 0.6642, 0.6643, 0.6642, 0.6467, 0.6971, 0.6467, 0.5665, 0.8005, 0.5336, 0.8005, 0.5336, 0.778, 0.5665, 0.778, 0.8082, 0.5079, 0.8082, 0.5139, 0.7816, 0.5139, 0.7816, 0.5079, 0.6971, 0.6868, 0.6642, 0.6868, 0.6642, 0.6643, 0.6971, 0.6643, 0.6999, 0.5188, 0.7045, 0.5143, 0.7222, 0.5306, 0.7154, 0.5321, 0.6837, 0.5139, 0.6837, 0.5079, 0.7045, 0.5143, 0.6999, 0.5188, 0.7816, 0.5079, 0.7816, 0.5139, 0.7655, 0.5188, 0.7609, 0.5143, 0.5665, 0.778, 0.5336, 0.778, 0.5336, 0.7644, 0.5665, 0.7644, 0.8729, 0.7886, 0.9058, 0.7886, 0.9058, 0.8088, 0.8729, 0.8088, 0.7609, 0.5143, 0.7655, 0.5188, 0.75, 0.5321, 0.7432, 0.5306, 0.5665, 0.7644, 0.5336, 0.7644, 0.5336, 0.7514, 0.5665, 0.7514, 0.7148, 0.6467, 0.7477, 0.6467, 0.7477, 0.6634, 0.7148, 0.6634, 0.7148, 0.6634, 0.7477, 0.6634, 0.7477, 0.6848, 0.7148, 0.6848, 0.7154, 0.5321, 0.7222, 0.5306, 0.7263, 0.5518, 0.7193, 0.5524, 0.7432, 0.5306, 0.75, 0.5321, 0.7461, 0.5524, 0.7391, 0.5518, 0.7148, 0.7606, 0.7148, 0.7072, 0.7202, 0.7178, 0.7202, 0.7503, 0.7199, 0.6276, 0.7199, 0.5741, 0.7274, 0.5741, 0.7274, 0.6276, 0.9058, 0.8304, 0.8729, 0.8304, 0.8729, 0.8088, 0.9058, 0.8088, 0.8764, 0.01079, 0.8435, 0.01079, 0.8435, 0.004507, 0.8764, 0.004507, 0.7477, 0.6848, 0.7477, 0.7072, 0.7148, 0.7072, 0.7148, 0.6848, 0.7263, 0.5518, 0.7274, 0.5741, 0.7199, 0.5741, 0.7193, 0.5524, 0.7461, 0.5524, 0.7454, 0.5741, 0.738, 0.5741, 0.7391, 0.5518, 0.9473, 0.7262, 0.9694, 0.7262, 0.9694, 0.796, 0.9473, 0.796, 0.7148, 0.7072, 0.7477, 0.7072, 0.7423, 0.7178, 0.7202, 0.7178, 0.7477, 0.7606, 0.7148, 0.7606, 0.7202, 0.7503, 0.7423, 0.7503, 0.7477, 0.7072, 0.7477, 0.7606, 0.7423, 0.7503, 0.7423, 0.7178, 0.8572, 0.6962, 0.8189, 0.6962, 0.8264, 0.6898, 0.8499, 0.6899, 0.9694, 0.7171, 0.9473, 0.7171, 0.9473, 0.6473, 0.9694, 0.6473, 0.8572, 0.766, 0.8189, 0.7659, 0.8189, 0.6962, 0.8572, 0.6962, 0.8679, 0.4965, 0.8295, 0.4966, 0.8295, 0.4268, 0.8679, 0.4268, 0.5368, 0.8358, 0.5368, 0.816, 0.5524, 0.816, 0.5524, 0.8358, 0.8679, 0.4268, 0.8295, 0.4268, 0.8369, 0.4205, 0.8603, 0.4205, 0.5336, 0.8095, 0.5557, 0.8095, 0.5524, 0.816, 0.5368, 0.816, 0.9694, 0.6473, 0.9473, 0.6473, 0.9506, 0.641, 0.9662, 0.641, 0.9314, 0.7714, 0.9367, 0.7744, 0.9282, 0.7864, 0.9222, 0.7844, 0.5735, 0.6862, 0.5735, 0.7362, 0.5643, 0.6948, 0.5643, 0.6894, 0.5735, 0.7362, 0.5406, 0.7362, 0.5498, 0.6948, 0.5643, 0.6948, 0.5406, 0.7362, 0.5406, 0.6862, 0.5498, 0.6894, 0.5498, 0.6948, 0.9839, 0.21, 0.9693, 0.21, 0.9693, 0.2011, 0.9839, 0.2011, 0.9839, 0.2251, 0.9693, 0.2251, 0.9693, 0.21, 0.9839, 0.21, 0.9893, 0.5497, 0.984, 0.5527, 0.9749, 0.5397, 0.9809, 0.5377, 0.9757, 0.3288, 0.9903, 0.3288, 0.9903, 0.3428, 0.9757, 0.3428, 0.9783, 0.5295, 0.972, 0.5306, 0.9744, 0.5195, 0.9803, 0.5216, 0.9809, 0.5377, 0.9749, 0.5397, 0.972, 0.5306, 0.9783, 0.5295, 0.9757, 0.3428, 0.9903, 0.3428, 0.9903, 0.3508, 0.9757, 0.3508, 0.9222, 0.7844, 0.9282, 0.7864, 0.9256, 0.7946, 0.9193, 0.7934, 0.9217, 0.8046, 0.9276, 0.8025, 0.9367, 0.8127, 0.9317, 0.8162, 0.9947, 0.6594, 0.9801, 0.6594, 0.9801, 0.6533, 0.9947, 0.6533, 0.9193, 0.7934, 0.9256, 0.7946, 0.9276, 0.8025, 0.9217, 0.8046, 0.9839, 0.2011, 0.9693, 0.2011, 0.9693, 0.1928, 0.9839, 0.1928, 0.956, 0.4956, 0.9498, 0.4956, 0.9498, 0.4833, 0.956, 0.4833, 0.9392, 0.4966, 0.9246, 0.4966, 0.9246, 0.4833, 0.9392, 0.4833, 0.9803, 0.5216, 0.9744, 0.5195, 0.9844, 0.5079, 0.9893, 0.5114, 0.9947, 0.6533, 0.9801, 0.6533, 0.9801, 0.641, 0.9947, 0.641, 0.3485, 0.2519, 0.3189, 0.2523, 0.3183, 0.1745, 0.3479, 0.1741, 0.4019, 0.2523, 0.3789, 0.2519, 0.3783, 0.1741, 0.4014, 0.1745, 0.08184, 0.2522, 0.05179, 0.2525, 0.05179, 0.1747, 0.08184, 0.1744, 0.2157, 0.7475, 0.2461, 0.7475, 0.2456, 0.8253, 0.2151, 0.8253, 0.4787, 0.2521, 0.4487, 0.2523, 0.4487, 0.1745, 0.4787, 0.1743, 0.1119, 0.2525, 0.08184, 0.2522, 0.08184, 0.1744, 0.1119, 0.1747, 0.1861, 0.7471, 0.2157, 0.7475, 0.2151, 0.8253, 0.1855, 0.8249, 0.5088, 0.2523, 0.4787, 0.2521, 0.4787, 0.1743, 0.5088, 0.1745, 0.1339, 0.2534, 0.1119, 0.2525, 0.1119, 0.1747, 0.1339, 0.1756, 0.3789, 0.2519, 0.3485, 0.2519, 0.3479, 0.1741, 0.3783, 0.1741, 0.05179, 0.2525, 0.02979, 0.2534, 0.02979, 0.1756, 0.05179, 0.1747, 0.2461, 0.7475, 0.2692, 0.7471, 0.2686, 0.8249, 0.2456, 0.8253, 0.8082, 0.5639, 0.8082, 0.6377, 0.7957, 0.6275, 0.7957, 0.5741, 0.8764, 0.06409, 0.8435, 0.06409, 0.8435, 0.05334, 0.8764, 0.05334, 0.8836, 0.1762, 0.9165, 0.1762, 0.9165, 0.187, 0.8836, 0.187, 0.6571, 0.6377, 0.6571, 0.5639, 0.6697, 0.5741, 0.6697, 0.6275, 0.9045, 0.6809, 0.8729, 0.6809, 0.8729, 0.6426, 0.9045, 0.6426, 0.8729, 0.4114, 0.8295, 0.4114, 0.8295, 0.3731, 0.8729, 0.3732, 0.9151, 0.4115, 0.8836, 0.4115, 0.8836, 0.3732, 0.9151, 0.3732, 0.8623, 0.6808, 0.8189, 0.6808, 0.8189, 0.6426, 0.8623, 0.6425, 0.8729, 0.3732, 0.8295, 0.3731, 0.8328, 0.3674, 0.8698, 0.3674, 0.9271, 0.1928, 0.9587, 0.1928, 0.9587, 0.2295, 0.9271, 0.2295, 0.8591, 0.6368, 0.822, 0.6368, 0.822, 0.5178, 0.8591, 0.5178, 0.8623, 0.6425, 0.8189, 0.6426, 0.822, 0.6368, 0.8591, 0.6368, 0.9151, 0.3732, 0.8836, 0.3732, 0.8859, 0.3675, 0.9128, 0.3675, 0.9045, 0.6426, 0.8729, 0.6426, 0.8752, 0.6369, 0.9022, 0.6369, 0.9128, 0.2484, 0.8859, 0.2484, 0.8881, 0.2385, 0.9107, 0.2385, 0.8698, 0.3674, 0.8328, 0.3674, 0.8328, 0.2484, 0.8698, 0.2485, 0.9128, 0.3675, 0.8859, 0.3675, 0.8859, 0.2484, 0.9128, 0.2484, 0.9022, 0.6369, 0.8752, 0.6369, 0.8752, 0.5178, 0.9022, 0.5178, 0.9473, 0.805, 0.9699, 0.805, 0.9699, 0.8313, 0.9473, 0.8313, 0.9022, 0.5178, 0.8752, 0.5178, 0.8774, 0.5079, 0.9, 0.5079, 0.8591, 0.5178, 0.822, 0.5178, 0.8249, 0.508, 0.856, 0.5079, 0.8698, 0.2485, 0.8328, 0.2484, 0.8358, 0.2385, 0.8669, 0.2386, 0.7768, 0.004653, 0.7768, 0.02575, 0.7677, 0.02574, 0.7677, 0.004643, 0.7877, 0.004507, 0.7877, 0.0256, 0.7768, 0.02575, 0.7768, 0.004653, 0.733, 0.8018, 0.7387, 0.8018, 0.7455, 0.8108, 0.7384, 0.8108, 0.7768, 0.2026, 0.7768, 0.2237, 0.7677, 0.2237, 0.7677, 0.2026, 0.6148, 0.7923, 0.6219, 0.7923, 0.6219, 0.8001, 0.6148, 0.8001, 0.7877, 0.2028, 0.7877, 0.2239, 0.7768, 0.2237, 0.7768, 0.2026, 0.8314, 0.8072, 0.8256, 0.8072, 0.8256, 0.775, 0.8314, 0.775, 0.7877, 0.1399, 0.7877, 0.1188, 0.8258, 0.1188, 0.8258, 0.1399, 0.9462, 0.1508, 0.9405, 0.1508, 0.9405, 0.1186, 0.9462, 0.1186, 0.7877, 0.1095, 0.7877, 0.08844, 0.8258, 0.08848, 0.8258, 0.1096, 0.9746, 0.0861, 0.9803, 0.0861, 0.9803, 0.1072, 0.9746, 0.1072, 0.9574, 0.1597, 0.9644, 0.1597, 0.9644, 0.1675, 0.9574, 0.1675, 0.7272, 0.8018, 0.7215, 0.8018, 0.7215, 0.7696, 0.7272, 0.7696, 0.952, 0.1508, 0.9577, 0.1508, 0.9644, 0.1597, 0.9574, 0.1597, 0.6094, 0.7833, 0.6152, 0.7833, 0.6219, 0.7923, 0.6148, 0.7923, 0.8371, 0.8072, 0.8429, 0.8072, 0.8496, 0.8161, 0.8425, 0.8161, 0.7877, 0.08844, 0.7877, 0.1095, 0.7768, 0.1097, 0.7768, 0.08859, 0.7384, 0.8108, 0.7455, 0.8108, 0.7455, 0.8186, 0.7384, 0.8186, 0.7877, 0.1188, 0.7877, 0.1399, 0.7768, 0.1398, 0.7768, 0.1187, 0.6037, 0.7833, 0.5979, 0.7833, 0.5979, 0.7511, 0.6037, 0.7511, 0.6148, 0.8001, 0.6219, 0.8001, 0.6219, 0.8158, 0.6148, 0.8158, 0.8425, 0.8161, 0.8496, 0.8161, 0.8496, 0.8239, 0.8425, 0.8239, 0.7877, 0.2239, 0.7877, 0.2028, 0.8258, 0.2027, 0.8258, 0.2238, 0.9872, 0.2385, 0.9929, 0.2385, 0.9929, 0.2596, 0.9872, 0.2596, 0.7768, 0.08859, 0.7768, 0.1097, 0.7677, 0.1097, 0.7677, 0.08857, 0.7768, 0.1187, 0.7768, 0.1398, 0.7677, 0.1398, 0.7677, 0.1187, 0.7877, 0.0256, 0.7877, 0.004507, 0.8258, 0.00455, 0.8258, 0.02564, 0.8189, 0.8161, 0.8259, 0.8161, 0.8259, 0.8239, 0.8189, 0.8239, 0.8259, 0.8161, 0.8425, 0.8161, 0.8425, 0.8239, 0.8259, 0.8239, 0.9574, 0.1675, 0.9644, 0.1675, 0.9644, 0.1833, 0.9574, 0.1833, 0.9923, 0.2897, 0.9757, 0.2897, 0.9757, 0.2686, 0.9923, 0.2686, 0.8256, 0.8072, 0.8314, 0.8072, 0.8259, 0.8161, 0.8189, 0.8161, 0.8314, 0.8072, 0.8371, 0.8072, 0.8425, 0.8161, 0.8259, 0.8161, 0.9405, 0.1508, 0.9462, 0.1508, 0.9408, 0.1597, 0.9338, 0.1597, 0.9462, 0.1508, 0.952, 0.1508, 0.9574, 0.1597, 0.9408, 0.1597, 0.9338, 0.1597, 0.9408, 0.1597, 0.9408, 0.1675, 0.9338, 0.1675, 0.9408, 0.1597, 0.9574, 0.1597, 0.9574, 0.1675, 0.9408, 0.1675, 0.9631, 0.0861, 0.9688, 0.0861, 0.9688, 0.1072, 0.9631, 0.1072, 0.9688, 0.0861, 0.9746, 0.0861, 0.9746, 0.1072, 0.9688, 0.1072, 0.9577, 0.1508, 0.952, 0.1508, 0.952, 0.1186, 0.9577, 0.1186, 0.952, 0.1508, 0.9462, 0.1508, 0.9462, 0.1186, 0.952, 0.1186, 0.8429, 0.8072, 0.8371, 0.8072, 0.8371, 0.775, 0.8429, 0.775, 0.8371, 0.8072, 0.8314, 0.8072, 0.8314, 0.775, 0.8371, 0.775, 0.5912, 0.7923, 0.5983, 0.7923, 0.5983, 0.8001, 0.5912, 0.8001, 0.5983, 0.7923, 0.6148, 0.7923, 0.6148, 0.8001, 0.5983, 0.8001, 0.9444, 0.3689, 0.9444, 0.39, 0.9258, 0.39, 0.9258, 0.3689, 0.9757, 0.2987, 0.9923, 0.2987, 0.9923, 0.3198, 0.9757, 0.3198, 0.5979, 0.7833, 0.6037, 0.7833, 0.5983, 0.7923, 0.5912, 0.7923, 0.6037, 0.7833, 0.6094, 0.7833, 0.6148, 0.7923, 0.5983, 0.7923, 0.7215, 0.8018, 0.7272, 0.8018, 0.7218, 0.8108, 0.7148, 0.8108, 0.7272, 0.8018, 0.733, 0.8018, 0.7384, 0.8108, 0.7218, 0.8108, 0.7148, 0.8108, 0.7218, 0.8108, 0.7218, 0.8186, 0.7148, 0.8186, 0.7218, 0.8108, 0.7384, 0.8108, 0.7384, 0.8186, 0.7218, 0.8186, 0.9757, 0.2385, 0.9814, 0.2385, 0.9814, 0.2596, 0.9757, 0.2596, 0.9814, 0.2385, 0.9872, 0.2385, 0.9872, 0.2596, 0.9814, 0.2596, 0.7387, 0.8018, 0.733, 0.8018, 0.733, 0.7696, 0.7387, 0.7696, 0.733, 0.8018, 0.7272, 0.8018, 0.7272, 0.7696, 0.733, 0.7696, 0.6152, 0.7833, 0.6094, 0.7833, 0.6094, 0.7511, 0.6152, 0.7511, 0.6094, 0.7833, 0.6037, 0.7833, 0.6037, 0.7511, 0.6094, 0.7511, 0.965, 0.2596, 0.958, 0.2596, 0.958, 0.2385, 0.965, 0.2385, 0.965, 0.3435, 0.958, 0.3435, 0.958, 0.3224, 0.965, 0.3224, 0.9551, 0.3689, 0.9621, 0.3689, 0.9621, 0.39, 0.9551, 0.39, 0.9551, 0.4528, 0.9621, 0.4528, 0.9621, 0.4739, 0.9551, 0.4739, 0.5912, 0.8001, 0.5983, 0.8001, 0.5983, 0.8158, 0.5912, 0.8158, 0.9524, 0.004507, 0.9524, 0.0256, 0.9338, 0.02562, 0.9338, 0.004528, 0.7677, 0.1187, 0.7677, 0.1398, 0.749, 0.1398, 0.749, 0.1187, 0.9444, 0.4529, 0.9444, 0.474, 0.9258, 0.4739, 0.9258, 0.4528, 0.9338, 0.1675, 0.9408, 0.1675, 0.9408, 0.1833, 0.9338, 0.1833, 0.7677, 0.2026, 0.7677, 0.2237, 0.749, 0.2237, 0.749, 0.2027, 0.9524, 0.08844, 0.9524, 0.1095, 0.9338, 0.1096, 0.9338, 0.08846, 0.7677, 0.08857, 0.749, 0.08855, 0.749, 0.02572, 0.7677, 0.02574, 0.7677, 0.004643, 0.7677, 0.02574, 0.749, 0.02572, 0.749, 0.004621, 0.7677, 0.08857, 0.7677, 0.1097, 0.749, 0.1096, 0.749, 0.08855, 0.9258, 0.39, 0.9444, 0.39, 0.9444, 0.4529, 0.9258, 0.4528, 0.9621, 0.4528, 0.9551, 0.4528, 0.9551, 0.39, 0.9621, 0.39, 0.965, 0.3224, 0.958, 0.3224, 0.958, 0.2596, 0.965, 0.2596, 0.7677, 0.2026, 0.749, 0.2027, 0.749, 0.1398, 0.7677, 0.1398, 0.9524, 0.0256, 0.9524, 0.08844, 0.9338, 0.08846, 0.9338, 0.02562, 0.972, 0.6245, 0.972, 0.5617, 0.979, 0.5617, 0.979, 0.6245, 0.9728, 0.4317, 0.9728, 0.3689, 0.9798, 0.3689, 0.9798, 0.4317, 0.7786, 0.3692, 0.7786, 0.3936, 0.768, 0.3936, 0.768, 0.3692, 0.7912, 0.369, 0.7912, 0.3934, 0.7786, 0.3936, 0.7786, 0.3692, 0.7794, 0.8011, 0.786, 0.8011, 0.7938, 0.8114, 0.7856, 0.8114, 0.7812, 0.3355, 0.7812, 0.3599, 0.7706, 0.3599, 0.7706, 0.3355, 0.9058, 0.4694, 0.914, 0.4694, 0.914, 0.4784, 0.9058, 0.4784, 0.7938, 0.3357, 0.7938, 0.36, 0.7812, 0.3599, 0.7812, 0.3355, 0.6715, 0.8036, 0.6649, 0.8036, 0.6649, 0.7824, 0.6715, 0.7824, 0.7938, 0.2631, 0.7938, 0.2387, 0.8189, 0.2387, 0.8189, 0.263, 0.8508, 0.1809, 0.8442, 0.1809, 0.8442, 0.1596, 0.8508, 0.1596, 0.7912, 0.4904, 0.7912, 0.466, 0.8163, 0.466, 0.8163, 0.4904, 0.9861, 0.4407, 0.9927, 0.4407, 0.9927, 0.4651, 0.9861, 0.4651, 0.8637, 0.1912, 0.8719, 0.1912, 0.8719, 0.2002, 0.8637, 0.2002, 0.7727, 0.8011, 0.7661, 0.8011, 0.7661, 0.7798, 0.7727, 0.7798, 0.8575, 0.1809, 0.8641, 0.1809, 0.8719, 0.1912, 0.8637, 0.1912, 0.8996, 0.459, 0.9062, 0.459, 0.914, 0.4694, 0.9058, 0.4694, 0.6782, 0.8036, 0.6848, 0.8036, 0.6926, 0.814, 0.6844, 0.814, 0.7912, 0.466, 0.7912, 0.4904, 0.7786, 0.4906, 0.7786, 0.4662, 0.7856, 0.8114, 0.7938, 0.8114, 0.7938, 0.8204, 0.7856, 0.8204, 0.7938, 0.2387, 0.7938, 0.2631, 0.7812, 0.2629, 0.7812, 0.2385, 0.8929, 0.459, 0.8863, 0.459, 0.8863, 0.4377, 0.8929, 0.4377, 0.9058, 0.4784, 0.914, 0.4784, 0.914, 0.4966, 0.9058, 0.4966, 0.6844, 0.814, 0.6926, 0.814, 0.6926, 0.823, 0.6844, 0.823, 0.7938, 0.36, 0.7938, 0.3357, 0.8189, 0.3356, 0.8189, 0.36, 0.9794, 0.4985, 0.9728, 0.4985, 0.9728, 0.4741, 0.9794, 0.4741, 0.7786, 0.4662, 0.7786, 0.4906, 0.768, 0.4905, 0.768, 0.4662, 0.7812, 0.2385, 0.7812, 0.2629, 0.7706, 0.2629, 0.7706, 0.2385, 0.7912, 0.3934, 0.7912, 0.369, 0.8163, 0.3691, 0.8163, 0.3934, 0.6571, 0.814, 0.6653, 0.814, 0.6653, 0.823, 0.6571, 0.823, 0.6653, 0.814, 0.6844, 0.814, 0.6844, 0.823, 0.6653, 0.823, 0.8637, 0.2002, 0.8719, 0.2002, 0.8719, 0.2185, 0.8637, 0.2185, 0.9751, 0.1519, 0.9942, 0.1519, 0.9942, 0.1763, 0.9751, 0.1763, 0.6649, 0.8036, 0.6715, 0.8036, 0.6653, 0.814, 0.6571, 0.814, 0.6715, 0.8036, 0.6782, 0.8036, 0.6844, 0.814, 0.6653, 0.814, 0.8442, 0.1809, 0.8508, 0.1809, 0.8446, 0.1912, 0.8364, 0.1912, 0.8508, 0.1809, 0.8575, 0.1809, 0.8637, 0.1912, 0.8446, 0.1912, 0.8364, 0.1912, 0.8446, 0.1912, 0.8446, 0.2002, 0.8364, 0.2002, 0.8446, 0.1912, 0.8637, 0.1912, 0.8637, 0.2002, 0.8446, 0.2002, 0.9728, 0.4407, 0.9794, 0.4407, 0.9794, 0.4651, 0.9728, 0.4651, 0.9794, 0.4407, 0.9861, 0.4407, 0.9861, 0.4651, 0.9794, 0.4651, 0.8641, 0.1809, 0.8575, 0.1809, 0.8575, 0.1596, 0.8641, 0.1596, 0.8575, 0.1809, 0.8508, 0.1809, 0.8508, 0.1596, 0.8575, 0.1596, 0.6848, 0.8036, 0.6782, 0.8036, 0.6782, 0.7824, 0.6848, 0.7824, 0.6782, 0.8036, 0.6715, 0.8036, 0.6715, 0.7824, 0.6782, 0.7824, 0.8785, 0.4694, 0.8867, 0.4694, 0.8867, 0.4784, 0.8785, 0.4784, 0.8867, 0.4694, 0.9058, 0.4694, 0.9058, 0.4784, 0.8867, 0.4784, 0.9151, 0.7624, 0.9151, 0.738, 0.9367, 0.738, 0.9367, 0.7624, 0.9751, 0.1186, 0.9942, 0.1186, 0.9942, 0.1429, 0.9751, 0.1429, 0.8863, 0.459, 0.8929, 0.459, 0.8867, 0.4694, 0.8785, 0.4694, 0.8929, 0.459, 0.8996, 0.459, 0.9058, 0.4694, 0.8867, 0.4694, 0.7661, 0.8011, 0.7727, 0.8011, 0.7665, 0.8114, 0.7583, 0.8114, 0.7727, 0.8011, 0.7794, 0.8011, 0.7856, 0.8114, 0.7665, 0.8114, 0.7583, 0.8114, 0.7665, 0.8114, 0.7665, 0.8204, 0.7583, 0.8204, 0.7665, 0.8114, 0.7856, 0.8114, 0.7856, 0.8204, 0.7665, 0.8204, 0.9927, 0.4985, 0.9861, 0.4985, 0.9861, 0.4741, 0.9927, 0.4741, 0.9861, 0.4985, 0.9794, 0.4985, 0.9794, 0.4741, 0.9861, 0.4741, 0.786, 0.8011, 0.7794, 0.8011, 0.7794, 0.7798, 0.786, 0.7798, 0.7794, 0.8011, 0.7727, 0.8011, 0.7727, 0.7798, 0.7794, 0.7798, 0.9062, 0.459, 0.8996, 0.459, 0.8996, 0.4377, 0.9062, 0.4377, 0.8996, 0.459, 0.8929, 0.459, 0.8929, 0.4377, 0.8996, 0.4377, 0.9613, 0.5323, 0.9532, 0.5323, 0.9532, 0.5079, 0.9613, 0.5079, 0.9613, 0.6292, 0.9532, 0.6292, 0.9532, 0.6048, 0.9613, 0.6048, 0.7964, 0.6467, 0.8045, 0.6467, 0.8045, 0.671, 0.7964, 0.671, 0.7964, 0.7436, 0.8045, 0.7436, 0.8045, 0.7679, 0.7964, 0.7679, 0.8785, 0.4784, 0.8867, 0.4784, 0.8867, 0.4966, 0.8785, 0.4966, 0.9473, 0.2385, 0.9473, 0.2629, 0.9258, 0.2629, 0.9258, 0.2386, 0.7706, 0.2385, 0.7706, 0.2629, 0.749, 0.2629, 0.749, 0.2386, 0.9151, 0.6654, 0.9151, 0.641, 0.9367, 0.641, 0.9367, 0.6654, 0.8364, 0.2002, 0.8446, 0.2002, 0.8446, 0.2185, 0.8364, 0.2185, 0.7706, 0.3355, 0.7706, 0.3599, 0.749, 0.3599, 0.749, 0.3355, 0.9473, 0.3355, 0.9473, 0.3599, 0.9258, 0.3599, 0.9258, 0.3355, 0.768, 0.4662, 0.7464, 0.4662, 0.7464, 0.3936, 0.768, 0.3936, 0.768, 0.3692, 0.768, 0.3936, 0.7464, 0.3936, 0.7464, 0.3692, 0.768, 0.4662, 0.768, 0.4905, 0.7464, 0.4905, 0.7464, 0.4662, 0.9367, 0.738, 0.9151, 0.738, 0.9151, 0.6654, 0.9367, 0.6654, 0.8045, 0.7436, 0.7964, 0.7436, 0.7964, 0.671, 0.8045, 0.671, 0.9613, 0.6048, 0.9532, 0.6048, 0.9532, 0.5323, 0.9613, 0.5323, 0.7706, 0.3355, 0.749, 0.3355, 0.749, 0.2629, 0.7706, 0.2629, 0.9473, 0.2629, 0.9473, 0.3355, 0.9258, 0.3355, 0.9258, 0.2629, 0.6325, 0.8237, 0.6325, 0.7511, 0.6407, 0.7511, 0.6407, 0.8237, 0.9631, 0.07709, 0.9631, 0.004507, 0.9712, 0.004507, 0.9712, 0.07709])
me_cylinder_001.materials.append(mat_material_001)
me_cylinder_001.use_remesh_preserve_volume = False
me_cylinder_001.use_remesh_preserve_attributes = False
me_cylinder_001.use_mirror_vertex_groups = False
me_cylinder_001.update()

# ---- objects
ob_sun = bpy.data.objects.new('Sun', light_sun)
ob_camera = bpy.data.objects.new('Camera', cam_camera)
ob_rocket = bpy.data.objects.new('rocket', me_cylinder_002)
ob_launcher = bpy.data.objects.new('launcher', me_cylinder_001)

# ---- transforms, parenting, visibility, modifiers, constraints
ob_sun.location = (-3.426, -2.193, 7.305)
ob_sun.rotation_euler = (0.5152, -0.1551, 0.00531)
ob_sun.lineart.crease_threshold = 0.0
ob_camera.location = (-6.394, -4.606, 1.795)
ob_camera.rotation_euler = (1.312, -7.288e-05, -7.154)
ob_camera.lineart.crease_threshold = 0.0
ob_rocket.location = (-1.17, 0.0, 0.0)
ob_rocket.show_wire = True
ob_rocket.show_all_edges = True
ob_rocket.lineart.crease_threshold = 0.0
ob_launcher.location = (0.0, 0.0, 0.0)
ob_launcher.show_wire = True
ob_launcher.lineart.crease_threshold = 0.0

# ---- collection membership
col_collection_1.objects.link(ob_sun)
col_collection_1.objects.link(ob_camera)
col_collection_1.objects.link(ob_rocket)
col_collection_1.objects.link(ob_launcher)

# ---- scene / render settings (as saved in the file)
scene.camera = ob_camera
scene.frame_start = 1; scene.frame_end = 250; scene.frame_set(1)
scene.render.engine = 'BLENDER_EEVEE_NEXT'
scene.render.resolution_percentage = 50
scene.render.dither_intensity = 0.0
scene.cycles.use_denoising = False
scene.cycles.samples = 100
scene.cycles.sampling_pattern = 'TABULATED_SOBOL'
scene.cycles.light_sampling_threshold = 0.0
scene.cycles.use_adaptive_sampling = False
scene.cycles.use_light_tree = False
scene.cycles.blur_glossy = 0.0
scene.cycles.pixel_filter_type = 'GAUSSIAN'
scene.cycles.sample_clamp_indirect = 0.0
scene.cycles.bake_type = 'AO'
scene.view_settings.view_transform = 'Standard'
bpy.context.view_layer.update()

